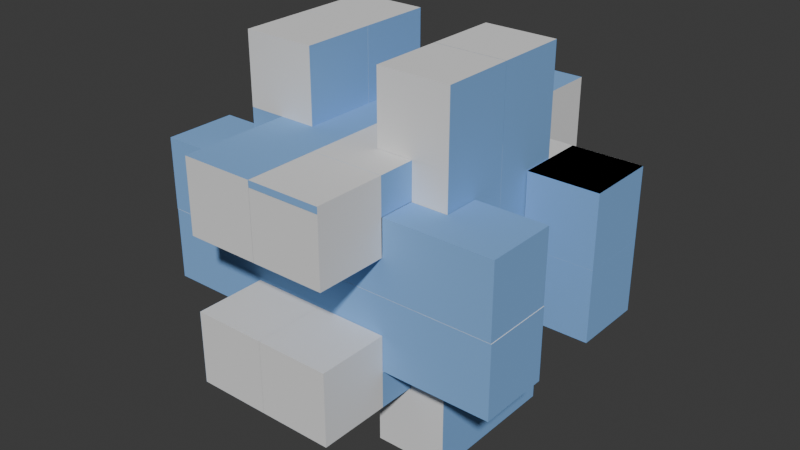 # Source: luban-12-piece-final.blend  (saved by Blender 4.2.67; exported with 4.5.12 LTS)
import bpy
from mathutils import Matrix  # noqa: F401  (used for matrix-valued properties, if any)

bpy.ops.wm.read_factory_settings(use_empty=True)
scene = bpy.context.scene
scene.name = 'Scene'

# ---- collections
col_collection = bpy.data.collections.new('Collection'); scene.collection.children.link(col_collection)
col_collisions = bpy.data.collections.new('collisions'); scene.collection.children.link(col_collisions)
col_link = bpy.data.collections.new('link'); scene.collection.children.link(col_link)
col_inertial = bpy.data.collections.new('inertial'); scene.collection.children.link(col_inertial)

# ---- materials (node trees are filled in below, after node groups)
mat_turnarrow = bpy.data.materials.new('turnarrow')
mat_turnarrow.alpha_threshold = 0.0
mat_turnarrow.diffuse_color = (0.2338, 0.4472, 0.8, 1.0)
mat_turnarrow.roughness = 0.5
mat_turnarrow.specular_intensity = 0.0
mat_phobos_inertial = bpy.data.materials.new('phobos_inertial')
mat_phobos_inertial.use_transparency_overlap = False
mat_phobos_inertial.show_transparent_back = False

# ---- material node trees
mat_phobos_inertial.use_nodes = True; mat_phobos_inertial.node_tree.nodes.clear()
_N = mat_phobos_inertial.node_tree.nodes; _L = mat_phobos_inertial.node_tree.links
n0 = _N.new('ShaderNodeOutputMaterial'); n0.name = 'Material Output'; n0.location = (300, 300)
n1 = _N.new('ShaderNodeEeveeSpecular'); n1.name = 'Specular BSDF'; n1.location = (0, 0)
n1.inputs[0].default_value = (1.0, 0.18, 0.0, 1.0)
n1.inputs[1].default_value = (1.0, 1.0, 1.0, 1.0)
_L.new(n1.outputs[0], n0.inputs[0])
n0.is_active_output = True

# ---- world
world_world = bpy.data.worlds.new('World'); scene.world = world_world
world_world.use_nodes = True; world_world.node_tree.nodes.clear()
_N = world_world.node_tree.nodes; _L = world_world.node_tree.links
n0 = _N.new('ShaderNodeOutputWorld'); n0.name = 'World Output'; n0.location = (300, 300)
n1 = _N.new('ShaderNodeBackground'); n1.name = 'Background'; n1.location = (10, 300)
n1.inputs[0].default_value = (0.05088, 0.05088, 0.05088, 1.0)
_L.new(n1.outputs[0], n0.inputs[0])
n0.is_active_output = True
world_world.color = (0.05088, 0.05088, 0.05088)
world_world.sun_shadow_jitter_overblur = 0.0

# ---- meshes
me_luban_lock_sliding = bpy.data.meshes.new('luban-lock-sliding')
me_luban_lock_sliding.from_pydata([(-7.5, -22.8, 9.138), (-7.5, -37.5, 9.138), (7.5, -22.8, 9.138), (7.5, -37.5, 9.138), (7.5, -22.8, 1.638), (7.5, -37.5, -5.862), (7.5, 22.8, 1.638), (7.5, 37.5, -5.862), (7.5, 22.8, 9.138), (7.5, 37.5, 9.138), (-7.5, 37.5, 9.138), (-7.5, 37.5, -5.862), (-7.5, 22.8, 9.138), (-7.5, 22.8, 1.638), (-7.5, -22.8, 1.638), (-7.5, -37.5, -5.862)], [], [(0, 1, 2), (2, 1, 3), (2, 3, 4), (4, 3, 5), (4, 5, 6), (6, 5, 7), (6, 7, 8), (8, 7, 9), (10, 9, 11), (11, 9, 7), (12, 10, 13), (13, 10, 11), (13, 11, 14), (14, 11, 15), (14, 15, 0), (0, 15, 1), (3, 1, 5), (5, 1, 15), (8, 9, 12), (12, 9, 10), (15, 11, 5), (5, 11, 7), (4, 14, 2), (2, 14, 0), (13, 6, 12), (12, 6, 8), (13, 14, 6), (6, 14, 4)])
me_luban_lock_sliding.materials.append(mat_turnarrow)
me_luban_lock_sliding.update()
me_luban_lock_sliding_001 = bpy.data.meshes.new('luban-lock-sliding.001')
me_luban_lock_sliding_001.from_pydata([(-7.5, -22.8, 9.138), (7.5, -22.8, 9.138), (-7.5, -37.5, 9.138), (-7.5, -22.8, 1.638), (-7.5, -37.5, -5.862), (-7.5, 37.5, -5.862), (7.5, -37.5, -5.862), (7.5, -22.8, 1.638), (7.5, -37.5, 9.138), (7.5, 22.8, 1.638), (7.5, 37.5, -5.862), (7.5, 22.8, 9.138), (7.5, 37.5, 9.138), (-7.5, 37.5, 9.138), (-7.5, 22.8, 9.138), (-7.5, 22.8, 1.638)], [], [(1, 3, 0), (0, 2, 1), (0, 4, 2), (3, 4, 0), (3, 5, 4), (4, 5, 6), (6, 2, 4), (7, 6, 9), (7, 8, 6), (8, 2, 6), (9, 6, 10), (6, 5, 10), (9, 10, 11), (11, 10, 12), (5, 12, 10), (11, 12, 14), (14, 12, 13), (13, 12, 5), (15, 9, 14), (14, 13, 15), (14, 9, 11), (15, 13, 5), (15, 5, 3), (15, 3, 9), (9, 3, 7), (1, 8, 7), (1, 2, 8), (7, 3, 1)])
me_luban_lock_sliding_001.materials.append(mat_turnarrow)
me_luban_lock_sliding_001.update()
me_luban_lock_sliding_002 = bpy.data.meshes.new('luban-lock-sliding.002')
me_luban_lock_sliding_002.from_pydata([(-7.5, -22.8, 9.138), (7.5, -22.8, 9.138), (-7.5, -37.5, 9.138), (-7.5, -22.8, 1.638), (-7.5, -37.5, -5.862), (-7.5, 37.5, -5.862), (7.5, -37.5, -5.862), (7.5, -22.8, 1.638), (7.5, -37.5, 9.138), (7.5, 22.8, 1.638), (7.5, 37.5, -5.862), (7.5, 22.8, 9.138), (7.5, 37.5, 9.138), (-7.5, 37.5, 9.138), (-7.5, 22.8, 9.138), (-7.5, 22.8, 1.638)], [], [(1, 3, 0), (0, 2, 1), (0, 4, 2), (3, 4, 0), (3, 5, 4), (4, 5, 6), (6, 2, 4), (7, 6, 9), (7, 8, 6), (8, 2, 6), (9, 6, 10), (6, 5, 10), (9, 10, 11), (11, 10, 12), (5, 12, 10), (11, 12, 14), (14, 12, 13), (13, 12, 5), (15, 9, 14), (14, 13, 15), (14, 9, 11), (15, 13, 5), (15, 5, 3), (15, 3, 9), (9, 3, 7), (1, 8, 7), (1, 2, 8), (7, 3, 1)])
me_luban_lock_sliding_002.materials.append(mat_turnarrow)
me_luban_lock_sliding_002.update()
me_luban_lock_sliding_003 = bpy.data.meshes.new('luban-lock-sliding.003')
me_luban_lock_sliding_003.from_pydata([(-7.5, -22.8, 9.138), (7.5, -22.8, 9.138), (-7.5, -37.5, 9.138), (-7.5, -22.8, 1.638), (-7.5, -37.5, -5.862), (-7.5, 37.5, -5.862), (7.5, -37.5, -5.862), (7.5, -22.8, 1.638), (7.5, -37.5, 9.138), (7.5, 22.8, 1.638), (7.5, 37.5, -5.862), (7.5, 22.8, 9.138), (7.5, 37.5, 9.138), (-7.5, 37.5, 9.138), (-7.5, 22.8, 9.138), (-7.5, 22.8, 1.638)], [], [(1, 3, 0), (0, 2, 1), (0, 4, 2), (3, 4, 0), (3, 5, 4), (4, 5, 6), (6, 2, 4), (7, 6, 9), (7, 8, 6), (8, 2, 6), (9, 6, 10), (6, 5, 10), (9, 10, 11), (11, 10, 12), (5, 12, 10), (11, 12, 14), (14, 12, 13), (13, 12, 5), (15, 9, 14), (14, 13, 15), (14, 9, 11), (15, 13, 5), (15, 5, 3), (15, 3, 9), (9, 3, 7), (1, 8, 7), (1, 2, 8), (7, 3, 1)])
me_luban_lock_sliding_003.materials.append(mat_turnarrow)
me_luban_lock_sliding_003.update()
me_luban_lock_sliding_004 = bpy.data.meshes.new('luban-lock-sliding.004')
me_luban_lock_sliding_004.from_pydata([(-7.5, -22.8, 9.138), (7.5, -22.8, 9.138), (-7.5, -37.5, 9.138), (-7.5, -22.8, 1.638), (-7.5, -37.5, -5.862), (-7.5, 37.5, -5.862), (7.5, -37.5, -5.862), (7.5, -22.8, 1.638), (7.5, -37.5, 9.138), (7.5, 22.8, 1.638), (7.5, 37.5, -5.862), (7.5, 22.8, 9.138), (7.5, 37.5, 9.138), (-7.5, 37.5, 9.138), (-7.5, 22.8, 9.138), (-7.5, 22.8, 1.638)], [], [(1, 3, 0), (0, 2, 1), (0, 4, 2), (3, 4, 0), (3, 5, 4), (4, 5, 6), (6, 2, 4), (7, 6, 9), (7, 8, 6), (8, 2, 6), (9, 6, 10), (6, 5, 10), (9, 10, 11), (11, 10, 12), (5, 12, 10), (11, 12, 14), (14, 12, 13), (13, 12, 5), (15, 9, 14), (14, 13, 15), (14, 9, 11), (15, 13, 5), (15, 5, 3), (15, 3, 9), (9, 3, 7), (1, 8, 7), (1, 2, 8), (7, 3, 1)])
me_luban_lock_sliding_004.materials.append(mat_turnarrow)
me_luban_lock_sliding_004.update()
me_luban_lock_sliding_005 = bpy.data.meshes.new('luban-lock-sliding.005')
me_luban_lock_sliding_005.from_pydata([(-7.5, -22.8, 9.138), (7.5, -22.8, 9.138), (-7.5, -37.5, 9.138), (-7.5, -22.8, 1.638), (-7.5, -37.5, -5.862), (-7.5, 37.5, -5.862), (7.5, -37.5, -5.862), (7.5, -22.8, 1.638), (7.5, -37.5, 9.138), (7.5, 22.8, 1.638), (7.5, 37.5, -5.862), (7.5, 22.8, 9.138), (7.5, 37.5, 9.138), (-7.5, 37.5, 9.138), (-7.5, 22.8, 9.138), (-7.5, 22.8, 1.638)], [], [(1, 3, 0), (0, 2, 1), (0, 4, 2), (3, 4, 0), (3, 5, 4), (4, 5, 6), (6, 2, 4), (7, 6, 9), (7, 8, 6), (8, 2, 6), (9, 6, 10), (6, 5, 10), (9, 10, 11), (11, 10, 12), (5, 12, 10), (11, 12, 14), (14, 12, 13), (13, 12, 5), (15, 9, 14), (14, 13, 15), (14, 9, 11), (15, 13, 5), (15, 5, 3), (15, 3, 9), (9, 3, 7), (1, 8, 7), (1, 2, 8), (7, 3, 1)])
me_luban_lock_sliding_005.materials.append(mat_turnarrow)
me_luban_lock_sliding_005.update()
me_luban_lock_sliding_006 = bpy.data.meshes.new('luban-lock-sliding.006')
me_luban_lock_sliding_006.from_pydata([(-7.5, -22.8, 9.138), (7.5, -22.8, 9.138), (-7.5, -37.5, 9.138), (-7.5, -22.8, 1.638), (-7.5, -37.5, -5.862), (-7.5, 37.5, -5.862), (7.5, -37.5, -5.862), (7.5, -22.8, 1.638), (7.5, -37.5, 9.138), (7.5, 22.8, 1.638), (7.5, 37.5, -5.862), (7.5, 22.8, 9.138), (7.5, 37.5, 9.138), (-7.5, 37.5, 9.138), (-7.5, 22.8, 9.138), (-7.5, 22.8, 1.638)], [], [(1, 3, 0), (0, 2, 1), (0, 4, 2), (3, 4, 0), (3, 5, 4), (4, 5, 6), (6, 2, 4), (7, 6, 9), (7, 8, 6), (8, 2, 6), (9, 6, 10), (6, 5, 10), (9, 10, 11), (11, 10, 12), (5, 12, 10), (11, 12, 14), (14, 12, 13), (13, 12, 5), (15, 9, 14), (14, 13, 15), (14, 9, 11), (15, 13, 5), (15, 5, 3), (15, 3, 9), (9, 3, 7), (1, 8, 7), (1, 2, 8), (7, 3, 1)])
me_luban_lock_sliding_006.materials.append(mat_turnarrow)
me_luban_lock_sliding_006.update()
me_luban_lock_sliding_007 = bpy.data.meshes.new('luban-lock-sliding.007')
me_luban_lock_sliding_007.from_pydata([(-7.5, -22.8, 9.138), (7.5, -22.8, 9.138), (-7.5, -37.5, 9.138), (-7.5, -22.8, 1.638), (-7.5, -37.5, -5.862), (-7.5, 37.5, -5.862), (7.5, -37.5, -5.862), (7.5, -22.8, 1.638), (7.5, -37.5, 9.138), (7.5, 22.8, 1.638), (7.5, 37.5, -5.862), (7.5, 22.8, 9.138), (7.5, 37.5, 9.138), (-7.5, 37.5, 9.138), (-7.5, 22.8, 9.138), (-7.5, 22.8, 1.638)], [], [(1, 3, 0), (0, 2, 1), (0, 4, 2), (3, 4, 0), (3, 5, 4), (4, 5, 6), (6, 2, 4), (7, 6, 9), (7, 8, 6), (8, 2, 6), (9, 6, 10), (6, 5, 10), (9, 10, 11), (11, 10, 12), (5, 12, 10), (11, 12, 14), (14, 12, 13), (13, 12, 5), (15, 9, 14), (14, 13, 15), (14, 9, 11), (15, 13, 5), (15, 5, 3), (15, 3, 9), (9, 3, 7), (1, 8, 7), (1, 2, 8), (7, 3, 1)])
me_luban_lock_sliding_007.materials.append(mat_turnarrow)
me_luban_lock_sliding_007.update()
me_luban_lock_sliding_008 = bpy.data.meshes.new('luban-lock-sliding.008')
me_luban_lock_sliding_008.from_pydata([(-7.5, -22.8, 9.138), (7.5, -22.8, 9.138), (-7.5, -37.5, 9.138), (-7.5, -22.8, 1.638), (-7.5, -37.5, -5.862), (-7.5, 37.5, -5.862), (7.5, -37.5, -5.862), (7.5, -22.8, 1.638), (7.5, -37.5, 9.138), (7.5, 22.8, 1.638), (7.5, 37.5, -5.862), (7.5, 22.8, 9.138), (7.5, 37.5, 9.138), (-7.5, 37.5, 9.138), (-7.5, 22.8, 9.138), (-7.5, 22.8, 1.638)], [], [(1, 3, 0), (0, 2, 1), (0, 4, 2), (3, 4, 0), (3, 5, 4), (4, 5, 6), (6, 2, 4), (7, 6, 9), (7, 8, 6), (8, 2, 6), (9, 6, 10), (6, 5, 10), (9, 10, 11), (11, 10, 12), (5, 12, 10), (11, 12, 14), (14, 12, 13), (13, 12, 5), (15, 9, 14), (14, 13, 15), (14, 9, 11), (15, 13, 5), (15, 5, 3), (15, 3, 9), (9, 3, 7), (1, 8, 7), (1, 2, 8), (7, 3, 1)])
me_luban_lock_sliding_008.materials.append(mat_turnarrow)
me_luban_lock_sliding_008.update()
me_luban_lock_sliding_009 = bpy.data.meshes.new('luban-lock-sliding.009')
me_luban_lock_sliding_009.from_pydata([(-7.5, -22.8, 9.138), (7.5, -22.8, 9.138), (-7.5, -37.5, 9.138), (-7.5, -22.8, 1.638), (-7.5, -37.5, -5.862), (-7.5, 37.5, -5.862), (7.5, -37.5, -5.862), (7.5, -22.8, 1.638), (7.5, -37.5, 9.138), (7.5, 22.8, 1.638), (7.5, 37.5, -5.862), (7.5, 22.8, 9.138), (7.5, 37.5, 9.138), (-7.5, 37.5, 9.138), (-7.5, 22.8, 9.138), (-7.5, 22.8, 1.638)], [], [(1, 3, 0), (0, 2, 1), (0, 4, 2), (3, 4, 0), (3, 5, 4), (4, 5, 6), (6, 2, 4), (7, 6, 9), (7, 8, 6), (8, 2, 6), (9, 6, 10), (6, 5, 10), (9, 10, 11), (11, 10, 12), (5, 12, 10), (11, 12, 14), (14, 12, 13), (13, 12, 5), (15, 9, 14), (14, 13, 15), (14, 9, 11), (15, 13, 5), (15, 5, 3), (15, 3, 9), (9, 3, 7), (1, 8, 7), (1, 2, 8), (7, 3, 1)])
me_luban_lock_sliding_009.materials.append(mat_turnarrow)
me_luban_lock_sliding_009.update()
me_luban_lock_sliding_010 = bpy.data.meshes.new('luban-lock-sliding.010')
me_luban_lock_sliding_010.from_pydata([(-7.5, -22.8, 9.138), (7.5, -22.8, 9.138), (-7.5, -37.5, 9.138), (-7.5, -22.8, 1.638), (-7.5, -37.5, -5.862), (-7.5, 37.5, -5.862), (7.5, -37.5, -5.862), (7.5, -22.8, 1.638), (7.5, -37.5, 9.138), (7.5, 22.8, 1.638), (7.5, 37.5, -5.862), (7.5, 22.8, 9.138), (7.5, 37.5, 9.138), (-7.5, 37.5, 9.138), (-7.5, 22.8, 9.138), (-7.5, 22.8, 1.638)], [], [(1, 3, 0), (0, 2, 1), (0, 4, 2), (3, 4, 0), (3, 5, 4), (4, 5, 6), (6, 2, 4), (7, 6, 9), (7, 8, 6), (8, 2, 6), (9, 6, 10), (6, 5, 10), (9, 10, 11), (11, 10, 12), (5, 12, 10), (11, 12, 14), (14, 12, 13), (13, 12, 5), (15, 9, 14), (14, 13, 15), (14, 9, 11), (15, 13, 5), (15, 5, 3), (15, 3, 9), (9, 3, 7), (1, 8, 7), (1, 2, 8), (7, 3, 1)])
me_luban_lock_sliding_010.materials.append(mat_turnarrow)
me_luban_lock_sliding_010.update()
me_luban_lock_sliding_011 = bpy.data.meshes.new('luban-lock-sliding.011')
me_luban_lock_sliding_011.from_pydata([(-7.794, 22.2, 8.972), (-7.794, 22.2, 1.472), (-7.794, 36.9, 8.972), (7.206, 22.2, 8.972), (7.206, 36.9, 8.972), (7.206, 22.2, 1.472), (7.206, -23.4, 1.472), (7.206, -38.1, -6.028), (7.206, 36.9, -6.028), (-0.2944, -0.5967, 1.472), (-7.794, -0.5967, 1.472), (-7.794, 36.9, -6.028), (-7.794, -0.5967, -6.028), (-0.2944, -0.5967, -6.028), (-0.2944, -15.8, -6.028), (-7.794, -15.8, -6.028), (-0.2944, -15.8, 1.472), (-7.794, -15.8, 1.472), (-7.794, -23.4, 1.472), (-7.794, -38.1, -6.028), (-7.794, -23.4, 8.972), (7.206, -23.4, 8.972), (-7.794, -38.1, 8.972), (7.206, -38.1, 8.972)], [], [(1, 5, 0), (0, 2, 1), (0, 4, 2), (0, 5, 3), (3, 4, 0), (9, 6, 5), (6, 7, 5), (5, 7, 8), (5, 8, 3), (10, 5, 1), (9, 5, 10), (1, 11, 10), (10, 11, 12), (12, 13, 10), (10, 13, 9), (8, 13, 11), (13, 12, 11), (7, 13, 8), (7, 14, 13), (13, 14, 9), (14, 15, 16), (15, 14, 7), (9, 14, 16), (16, 15, 17), (17, 18, 16), (16, 18, 6), (16, 6, 9), (17, 15, 18), (18, 15, 19), (18, 19, 20), (21, 18, 20), (6, 18, 21), (20, 22, 21), (21, 22, 23), (21, 23, 6), (23, 22, 7), (6, 23, 7), (20, 19, 22), (7, 22, 19), (7, 19, 15), (1, 2, 11), (2, 4, 11), (11, 4, 8), (3, 8, 4)])
me_luban_lock_sliding_011.materials.append(mat_turnarrow)
me_luban_lock_sliding_011.update()
me_cube_002 = bpy.data.meshes.new('Cube.002')
me_cube_002.from_pydata([(-0.375, -0.375, -0.375), (-0.375, -0.375, 0.375), (-0.375, 0.375, -0.375), (-0.375, 0.375, 0.375), (0.375, -0.375, -0.375), (0.375, -0.375, 0.375), (0.375, 0.375, -0.375), (0.375, 0.375, 0.375)], [], [(0, 1, 3, 2), (2, 3, 7, 6), (6, 7, 5, 4), (4, 5, 1, 0), (2, 6, 4, 0), (7, 3, 1, 5)])
_uv = me_cube_002.uv_layers.new(name='UVMap')
_uv.uv.foreach_set('vector', [0.375, 0.0, 0.625, 0.0, 0.625, 0.25, 0.375, 0.25, 0.375, 0.25, 0.625, 0.25, 0.625, 0.5, 0.375, 0.5, 0.375, 0.5, 0.625, 0.5, 0.625, 0.75, 0.375, 0.75, 0.375, 0.75, 0.625, 0.75, 0.625, 1.0, 0.375, 1.0, 0.125, 0.5, 0.375, 0.5, 0.375, 0.75, 0.125, 0.75, 0.625, 0.5, 0.875, 0.5, 0.875, 0.75, 0.625, 0.75])
me_cube_002.update()
me_cube_005 = bpy.data.meshes.new('Cube.005')
me_cube_005.from_pydata([(-0.375, -0.375, -0.375), (-0.375, -0.375, 0.375), (-0.375, 0.375, -0.375), (-0.375, 0.375, 0.375), (0.375, -0.375, -0.375), (0.375, -0.375, 0.375), (0.375, 0.375, -0.375), (0.375, 0.375, 0.375)], [], [(0, 1, 3, 2), (2, 3, 7, 6), (6, 7, 5, 4), (4, 5, 1, 0), (2, 6, 4, 0), (7, 3, 1, 5)])
_uv = me_cube_005.uv_layers.new(name='UVMap')
_uv.uv.foreach_set('vector', [0.375, 0.0, 0.625, 0.0, 0.625, 0.25, 0.375, 0.25, 0.375, 0.25, 0.625, 0.25, 0.625, 0.5, 0.375, 0.5, 0.375, 0.5, 0.625, 0.5, 0.625, 0.75, 0.375, 0.75, 0.375, 0.75, 0.625, 0.75, 0.625, 1.0, 0.375, 1.0, 0.125, 0.5, 0.375, 0.5, 0.375, 0.75, 0.125, 0.75, 0.625, 0.5, 0.875, 0.5, 0.875, 0.75, 0.625, 0.75])
me_cube_005.update()
me_cube_008 = bpy.data.meshes.new('Cube.008')
me_cube_008.from_pydata([(-0.375, -0.375, -0.375), (-0.375, -0.375, 0.375), (-0.375, 0.375, -0.375), (-0.375, 0.375, 0.375), (0.375, -0.375, -0.375), (0.375, -0.375, 0.375), (0.375, 0.375, -0.375), (0.375, 0.375, 0.375)], [], [(0, 1, 3, 2), (2, 3, 7, 6), (6, 7, 5, 4), (4, 5, 1, 0), (2, 6, 4, 0), (7, 3, 1, 5)])
_uv = me_cube_008.uv_layers.new(name='UVMap')
_uv.uv.foreach_set('vector', [0.375, 0.0, 0.625, 0.0, 0.625, 0.25, 0.375, 0.25, 0.375, 0.25, 0.625, 0.25, 0.625, 0.5, 0.375, 0.5, 0.375, 0.5, 0.625, 0.5, 0.625, 0.75, 0.375, 0.75, 0.375, 0.75, 0.625, 0.75, 0.625, 1.0, 0.375, 1.0, 0.125, 0.5, 0.375, 0.5, 0.375, 0.75, 0.125, 0.75, 0.625, 0.5, 0.875, 0.5, 0.875, 0.75, 0.625, 0.75])
me_cube_008.update()
me_cube_011 = bpy.data.meshes.new('Cube.011')
me_cube_011.from_pydata([(-0.375, -0.375, -0.375), (-0.375, -0.375, 0.375), (-0.375, 0.375, -0.375), (-0.375, 0.375, 0.375), (0.375, -0.375, -0.375), (0.375, -0.375, 0.375), (0.375, 0.375, -0.375), (0.375, 0.375, 0.375)], [], [(0, 1, 3, 2), (2, 3, 7, 6), (6, 7, 5, 4), (4, 5, 1, 0), (2, 6, 4, 0), (7, 3, 1, 5)])
_uv = me_cube_011.uv_layers.new(name='UVMap')
_uv.uv.foreach_set('vector', [0.375, 0.0, 0.625, 0.0, 0.625, 0.25, 0.375, 0.25, 0.375, 0.25, 0.625, 0.25, 0.625, 0.5, 0.375, 0.5, 0.375, 0.5, 0.625, 0.5, 0.625, 0.75, 0.375, 0.75, 0.375, 0.75, 0.625, 0.75, 0.625, 1.0, 0.375, 1.0, 0.125, 0.5, 0.375, 0.5, 0.375, 0.75, 0.125, 0.75, 0.625, 0.5, 0.875, 0.5, 0.875, 0.75, 0.625, 0.75])
me_cube_011.update()
me_cube_014 = bpy.data.meshes.new('Cube.014')
me_cube_014.from_pydata([(-0.375, -0.375, -0.375), (-0.375, -0.375, 0.375), (-0.375, 0.375, -0.375), (-0.375, 0.375, 0.375), (0.375, -0.375, -0.375), (0.375, -0.375, 0.375), (0.375, 0.375, -0.375), (0.375, 0.375, 0.375)], [], [(0, 1, 3, 2), (2, 3, 7, 6), (6, 7, 5, 4), (4, 5, 1, 0), (2, 6, 4, 0), (7, 3, 1, 5)])
_uv = me_cube_014.uv_layers.new(name='UVMap')
_uv.uv.foreach_set('vector', [0.375, 0.0, 0.625, 0.0, 0.625, 0.25, 0.375, 0.25, 0.375, 0.25, 0.625, 0.25, 0.625, 0.5, 0.375, 0.5, 0.375, 0.5, 0.625, 0.5, 0.625, 0.75, 0.375, 0.75, 0.375, 0.75, 0.625, 0.75, 0.625, 1.0, 0.375, 1.0, 0.125, 0.5, 0.375, 0.5, 0.375, 0.75, 0.125, 0.75, 0.625, 0.5, 0.875, 0.5, 0.875, 0.75, 0.625, 0.75])
me_cube_014.update()
me_cube_017 = bpy.data.meshes.new('Cube.017')
me_cube_017.from_pydata([(-0.375, -0.375, -0.375), (-0.375, -0.375, 0.375), (-0.375, 0.375, -0.375), (-0.375, 0.375, 0.375), (0.375, -0.375, -0.375), (0.375, -0.375, 0.375), (0.375, 0.375, -0.375), (0.375, 0.375, 0.375)], [], [(0, 1, 3, 2), (2, 3, 7, 6), (6, 7, 5, 4), (4, 5, 1, 0), (2, 6, 4, 0), (7, 3, 1, 5)])
_uv = me_cube_017.uv_layers.new(name='UVMap')
_uv.uv.foreach_set('vector', [0.375, 0.0, 0.625, 0.0, 0.625, 0.25, 0.375, 0.25, 0.375, 0.25, 0.625, 0.25, 0.625, 0.5, 0.375, 0.5, 0.375, 0.5, 0.625, 0.5, 0.625, 0.75, 0.375, 0.75, 0.375, 0.75, 0.625, 0.75, 0.625, 1.0, 0.375, 1.0, 0.125, 0.5, 0.375, 0.5, 0.375, 0.75, 0.125, 0.75, 0.625, 0.5, 0.875, 0.5, 0.875, 0.75, 0.625, 0.75])
me_cube_017.update()
me_cube_020 = bpy.data.meshes.new('Cube.020')
me_cube_020.from_pydata([(-0.375, -0.375, -0.375), (-0.375, -0.375, 0.375), (-0.375, 0.375, -0.375), (-0.375, 0.375, 0.375), (0.375, -0.375, -0.375), (0.375, -0.375, 0.375), (0.375, 0.375, -0.375), (0.375, 0.375, 0.375)], [], [(0, 1, 3, 2), (2, 3, 7, 6), (6, 7, 5, 4), (4, 5, 1, 0), (2, 6, 4, 0), (7, 3, 1, 5)])
_uv = me_cube_020.uv_layers.new(name='UVMap')
_uv.uv.foreach_set('vector', [0.375, 0.0, 0.625, 0.0, 0.625, 0.25, 0.375, 0.25, 0.375, 0.25, 0.625, 0.25, 0.625, 0.5, 0.375, 0.5, 0.375, 0.5, 0.625, 0.5, 0.625, 0.75, 0.375, 0.75, 0.375, 0.75, 0.625, 0.75, 0.625, 1.0, 0.375, 1.0, 0.125, 0.5, 0.375, 0.5, 0.375, 0.75, 0.125, 0.75, 0.625, 0.5, 0.875, 0.5, 0.875, 0.75, 0.625, 0.75])
me_cube_020.update()
me_cube_023 = bpy.data.meshes.new('Cube.023')
me_cube_023.from_pydata([(-0.375, -0.375, -0.375), (-0.375, -0.375, 0.375), (-0.375, 0.375, -0.375), (-0.375, 0.375, 0.375), (0.375, -0.375, -0.375), (0.375, -0.375, 0.375), (0.375, 0.375, -0.375), (0.375, 0.375, 0.375)], [], [(0, 1, 3, 2), (2, 3, 7, 6), (6, 7, 5, 4), (4, 5, 1, 0), (2, 6, 4, 0), (7, 3, 1, 5)])
_uv = me_cube_023.uv_layers.new(name='UVMap')
_uv.uv.foreach_set('vector', [0.375, 0.0, 0.625, 0.0, 0.625, 0.25, 0.375, 0.25, 0.375, 0.25, 0.625, 0.25, 0.625, 0.5, 0.375, 0.5, 0.375, 0.5, 0.625, 0.5, 0.625, 0.75, 0.375, 0.75, 0.375, 0.75, 0.625, 0.75, 0.625, 1.0, 0.375, 1.0, 0.125, 0.5, 0.375, 0.5, 0.375, 0.75, 0.125, 0.75, 0.625, 0.5, 0.875, 0.5, 0.875, 0.75, 0.625, 0.75])
me_cube_023.update()
me_cube_026 = bpy.data.meshes.new('Cube.026')
me_cube_026.from_pydata([(-0.375, -0.375, -0.375), (-0.375, -0.375, 0.375), (-0.375, 0.375, -0.375), (-0.375, 0.375, 0.375), (0.375, -0.375, -0.375), (0.375, -0.375, 0.375), (0.375, 0.375, -0.375), (0.375, 0.375, 0.375)], [], [(0, 1, 3, 2), (2, 3, 7, 6), (6, 7, 5, 4), (4, 5, 1, 0), (2, 6, 4, 0), (7, 3, 1, 5)])
_uv = me_cube_026.uv_layers.new(name='UVMap')
_uv.uv.foreach_set('vector', [0.375, 0.0, 0.625, 0.0, 0.625, 0.25, 0.375, 0.25, 0.375, 0.25, 0.625, 0.25, 0.625, 0.5, 0.375, 0.5, 0.375, 0.5, 0.625, 0.5, 0.625, 0.75, 0.375, 0.75, 0.375, 0.75, 0.625, 0.75, 0.625, 1.0, 0.375, 1.0, 0.125, 0.5, 0.375, 0.5, 0.375, 0.75, 0.125, 0.75, 0.625, 0.5, 0.875, 0.5, 0.875, 0.75, 0.625, 0.75])
me_cube_026.update()
me_cube_029 = bpy.data.meshes.new('Cube.029')
me_cube_029.from_pydata([(-0.375, -0.375, -0.375), (-0.375, -0.375, 0.375), (-0.375, 0.375, -0.375), (-0.375, 0.375, 0.375), (0.375, -0.375, -0.375), (0.375, -0.375, 0.375), (0.375, 0.375, -0.375), (0.375, 0.375, 0.375)], [], [(0, 1, 3, 2), (2, 3, 7, 6), (6, 7, 5, 4), (4, 5, 1, 0), (2, 6, 4, 0), (7, 3, 1, 5)])
_uv = me_cube_029.uv_layers.new(name='UVMap')
_uv.uv.foreach_set('vector', [0.375, 0.0, 0.625, 0.0, 0.625, 0.25, 0.375, 0.25, 0.375, 0.25, 0.625, 0.25, 0.625, 0.5, 0.375, 0.5, 0.375, 0.5, 0.625, 0.5, 0.625, 0.75, 0.375, 0.75, 0.375, 0.75, 0.625, 0.75, 0.625, 1.0, 0.375, 1.0, 0.125, 0.5, 0.375, 0.5, 0.375, 0.75, 0.125, 0.75, 0.625, 0.5, 0.875, 0.5, 0.875, 0.75, 0.625, 0.75])
me_cube_029.update()
me_cube_032 = bpy.data.meshes.new('Cube.032')
me_cube_032.from_pydata([(-0.375, -0.375, -0.375), (-0.375, -0.375, 0.375), (-0.375, 0.375, -0.375), (-0.375, 0.375, 0.375), (0.375, -0.375, -0.375), (0.375, -0.375, 0.375), (0.375, 0.375, -0.375), (0.375, 0.375, 0.375)], [], [(0, 1, 3, 2), (2, 3, 7, 6), (6, 7, 5, 4), (4, 5, 1, 0), (2, 6, 4, 0), (7, 3, 1, 5)])
_uv = me_cube_032.uv_layers.new(name='UVMap')
_uv.uv.foreach_set('vector', [0.375, 0.0, 0.625, 0.0, 0.625, 0.25, 0.375, 0.25, 0.375, 0.25, 0.625, 0.25, 0.625, 0.5, 0.375, 0.5, 0.375, 0.5, 0.625, 0.5, 0.625, 0.75, 0.375, 0.75, 0.375, 0.75, 0.625, 0.75, 0.625, 1.0, 0.375, 1.0, 0.125, 0.5, 0.375, 0.5, 0.375, 0.75, 0.125, 0.75, 0.625, 0.5, 0.875, 0.5, 0.875, 0.75, 0.625, 0.75])
me_cube_032.update()
me_cube_035 = bpy.data.meshes.new('Cube.035')
me_cube_035.from_pydata([(-0.375, -0.375, -0.375), (-0.375, -0.375, 0.375), (-0.375, 0.375, -0.375), (-0.375, 0.375, 0.375), (0.375, -0.375, -0.375), (0.375, -0.375, 0.375), (0.375, 0.375, -0.375), (0.375, 0.375, 0.375)], [], [(0, 1, 3, 2), (2, 3, 7, 6), (6, 7, 5, 4), (4, 5, 1, 0), (2, 6, 4, 0), (7, 3, 1, 5)])
_uv = me_cube_035.uv_layers.new(name='UVMap')
_uv.uv.foreach_set('vector', [0.375, 0.0, 0.625, 0.0, 0.625, 0.25, 0.375, 0.25, 0.375, 0.25, 0.625, 0.25, 0.625, 0.5, 0.375, 0.5, 0.375, 0.5, 0.625, 0.5, 0.625, 0.75, 0.375, 0.75, 0.375, 0.75, 0.625, 0.75, 0.625, 1.0, 0.375, 1.0, 0.125, 0.5, 0.375, 0.5, 0.375, 0.75, 0.125, 0.75, 0.625, 0.5, 0.875, 0.5, 0.875, 0.75, 0.625, 0.75])
me_cube_035.update()
me_cube_003 = bpy.data.meshes.new('Cube.003')
me_cube_003.from_pydata([(-0.375, -0.375, -0.375), (-0.375, -0.375, 0.375), (-0.375, 0.375, -0.375), (-0.375, 0.375, 0.375), (0.375, -0.375, -0.375), (0.375, -0.375, 0.375), (0.375, 0.375, -0.375), (0.375, 0.375, 0.375)], [], [(0, 1, 3, 2), (2, 3, 7, 6), (6, 7, 5, 4), (4, 5, 1, 0), (2, 6, 4, 0), (7, 3, 1, 5)])
_uv = me_cube_003.uv_layers.new(name='UVMap')
_uv.uv.foreach_set('vector', [0.375, 0.0, 0.625, 0.0, 0.625, 0.25, 0.375, 0.25, 0.375, 0.25, 0.625, 0.25, 0.625, 0.5, 0.375, 0.5, 0.375, 0.5, 0.625, 0.5, 0.625, 0.75, 0.375, 0.75, 0.375, 0.75, 0.625, 0.75, 0.625, 1.0, 0.375, 1.0, 0.125, 0.5, 0.375, 0.5, 0.375, 0.75, 0.125, 0.75, 0.625, 0.5, 0.875, 0.5, 0.875, 0.75, 0.625, 0.75])
me_cube_003.update()
me_cube_006 = bpy.data.meshes.new('Cube.006')
me_cube_006.from_pydata([(-0.375, -0.375, -0.375), (-0.375, -0.375, 0.375), (-0.375, 0.375, -0.375), (-0.375, 0.375, 0.375), (0.375, -0.375, -0.375), (0.375, -0.375, 0.375), (0.375, 0.375, -0.375), (0.375, 0.375, 0.375)], [], [(0, 1, 3, 2), (2, 3, 7, 6), (6, 7, 5, 4), (4, 5, 1, 0), (2, 6, 4, 0), (7, 3, 1, 5)])
_uv = me_cube_006.uv_layers.new(name='UVMap')
_uv.uv.foreach_set('vector', [0.375, 0.0, 0.625, 0.0, 0.625, 0.25, 0.375, 0.25, 0.375, 0.25, 0.625, 0.25, 0.625, 0.5, 0.375, 0.5, 0.375, 0.5, 0.625, 0.5, 0.625, 0.75, 0.375, 0.75, 0.375, 0.75, 0.625, 0.75, 0.625, 1.0, 0.375, 1.0, 0.125, 0.5, 0.375, 0.5, 0.375, 0.75, 0.125, 0.75, 0.625, 0.5, 0.875, 0.5, 0.875, 0.75, 0.625, 0.75])
me_cube_006.update()
me_cube_009 = bpy.data.meshes.new('Cube.009')
me_cube_009.from_pydata([(-0.375, -0.375, -0.375), (-0.375, -0.375, 0.375), (-0.375, 0.375, -0.375), (-0.375, 0.375, 0.375), (0.375, -0.375, -0.375), (0.375, -0.375, 0.375), (0.375, 0.375, -0.375), (0.375, 0.375, 0.375)], [], [(0, 1, 3, 2), (2, 3, 7, 6), (6, 7, 5, 4), (4, 5, 1, 0), (2, 6, 4, 0), (7, 3, 1, 5)])
_uv = me_cube_009.uv_layers.new(name='UVMap')
_uv.uv.foreach_set('vector', [0.375, 0.0, 0.625, 0.0, 0.625, 0.25, 0.375, 0.25, 0.375, 0.25, 0.625, 0.25, 0.625, 0.5, 0.375, 0.5, 0.375, 0.5, 0.625, 0.5, 0.625, 0.75, 0.375, 0.75, 0.375, 0.75, 0.625, 0.75, 0.625, 1.0, 0.375, 1.0, 0.125, 0.5, 0.375, 0.5, 0.375, 0.75, 0.125, 0.75, 0.625, 0.5, 0.875, 0.5, 0.875, 0.75, 0.625, 0.75])
me_cube_009.update()
me_cube_012 = bpy.data.meshes.new('Cube.012')
me_cube_012.from_pydata([(-0.375, -0.375, -0.375), (-0.375, -0.375, 0.375), (-0.375, 0.375, -0.375), (-0.375, 0.375, 0.375), (0.375, -0.375, -0.375), (0.375, -0.375, 0.375), (0.375, 0.375, -0.375), (0.375, 0.375, 0.375)], [], [(0, 1, 3, 2), (2, 3, 7, 6), (6, 7, 5, 4), (4, 5, 1, 0), (2, 6, 4, 0), (7, 3, 1, 5)])
_uv = me_cube_012.uv_layers.new(name='UVMap')
_uv.uv.foreach_set('vector', [0.375, 0.0, 0.625, 0.0, 0.625, 0.25, 0.375, 0.25, 0.375, 0.25, 0.625, 0.25, 0.625, 0.5, 0.375, 0.5, 0.375, 0.5, 0.625, 0.5, 0.625, 0.75, 0.375, 0.75, 0.375, 0.75, 0.625, 0.75, 0.625, 1.0, 0.375, 1.0, 0.125, 0.5, 0.375, 0.5, 0.375, 0.75, 0.125, 0.75, 0.625, 0.5, 0.875, 0.5, 0.875, 0.75, 0.625, 0.75])
me_cube_012.update()
me_cube_015 = bpy.data.meshes.new('Cube.015')
me_cube_015.from_pydata([(-0.375, -0.375, -0.375), (-0.375, -0.375, 0.375), (-0.375, 0.375, -0.375), (-0.375, 0.375, 0.375), (0.375, -0.375, -0.375), (0.375, -0.375, 0.375), (0.375, 0.375, -0.375), (0.375, 0.375, 0.375)], [], [(0, 1, 3, 2), (2, 3, 7, 6), (6, 7, 5, 4), (4, 5, 1, 0), (2, 6, 4, 0), (7, 3, 1, 5)])
_uv = me_cube_015.uv_layers.new(name='UVMap')
_uv.uv.foreach_set('vector', [0.375, 0.0, 0.625, 0.0, 0.625, 0.25, 0.375, 0.25, 0.375, 0.25, 0.625, 0.25, 0.625, 0.5, 0.375, 0.5, 0.375, 0.5, 0.625, 0.5, 0.625, 0.75, 0.375, 0.75, 0.375, 0.75, 0.625, 0.75, 0.625, 1.0, 0.375, 1.0, 0.125, 0.5, 0.375, 0.5, 0.375, 0.75, 0.125, 0.75, 0.625, 0.5, 0.875, 0.5, 0.875, 0.75, 0.625, 0.75])
me_cube_015.update()
me_cube_018 = bpy.data.meshes.new('Cube.018')
me_cube_018.from_pydata([(-0.375, -0.375, -0.375), (-0.375, -0.375, 0.375), (-0.375, 0.375, -0.375), (-0.375, 0.375, 0.375), (0.375, -0.375, -0.375), (0.375, -0.375, 0.375), (0.375, 0.375, -0.375), (0.375, 0.375, 0.375)], [], [(0, 1, 3, 2), (2, 3, 7, 6), (6, 7, 5, 4), (4, 5, 1, 0), (2, 6, 4, 0), (7, 3, 1, 5)])
_uv = me_cube_018.uv_layers.new(name='UVMap')
_uv.uv.foreach_set('vector', [0.375, 0.0, 0.625, 0.0, 0.625, 0.25, 0.375, 0.25, 0.375, 0.25, 0.625, 0.25, 0.625, 0.5, 0.375, 0.5, 0.375, 0.5, 0.625, 0.5, 0.625, 0.75, 0.375, 0.75, 0.375, 0.75, 0.625, 0.75, 0.625, 1.0, 0.375, 1.0, 0.125, 0.5, 0.375, 0.5, 0.375, 0.75, 0.125, 0.75, 0.625, 0.5, 0.875, 0.5, 0.875, 0.75, 0.625, 0.75])
me_cube_018.update()
me_cube_021 = bpy.data.meshes.new('Cube.021')
me_cube_021.from_pydata([(-0.375, -0.375, -0.375), (-0.375, -0.375, 0.375), (-0.375, 0.375, -0.375), (-0.375, 0.375, 0.375), (0.375, -0.375, -0.375), (0.375, -0.375, 0.375), (0.375, 0.375, -0.375), (0.375, 0.375, 0.375)], [], [(0, 1, 3, 2), (2, 3, 7, 6), (6, 7, 5, 4), (4, 5, 1, 0), (2, 6, 4, 0), (7, 3, 1, 5)])
_uv = me_cube_021.uv_layers.new(name='UVMap')
_uv.uv.foreach_set('vector', [0.375, 0.0, 0.625, 0.0, 0.625, 0.25, 0.375, 0.25, 0.375, 0.25, 0.625, 0.25, 0.625, 0.5, 0.375, 0.5, 0.375, 0.5, 0.625, 0.5, 0.625, 0.75, 0.375, 0.75, 0.375, 0.75, 0.625, 0.75, 0.625, 1.0, 0.375, 1.0, 0.125, 0.5, 0.375, 0.5, 0.375, 0.75, 0.125, 0.75, 0.625, 0.5, 0.875, 0.5, 0.875, 0.75, 0.625, 0.75])
me_cube_021.update()
me_cube_024 = bpy.data.meshes.new('Cube.024')
me_cube_024.from_pydata([(-0.375, -0.375, -0.375), (-0.375, -0.375, 0.375), (-0.375, 0.375, -0.375), (-0.375, 0.375, 0.375), (0.375, -0.375, -0.375), (0.375, -0.375, 0.375), (0.375, 0.375, -0.375), (0.375, 0.375, 0.375)], [], [(0, 1, 3, 2), (2, 3, 7, 6), (6, 7, 5, 4), (4, 5, 1, 0), (2, 6, 4, 0), (7, 3, 1, 5)])
_uv = me_cube_024.uv_layers.new(name='UVMap')
_uv.uv.foreach_set('vector', [0.375, 0.0, 0.625, 0.0, 0.625, 0.25, 0.375, 0.25, 0.375, 0.25, 0.625, 0.25, 0.625, 0.5, 0.375, 0.5, 0.375, 0.5, 0.625, 0.5, 0.625, 0.75, 0.375, 0.75, 0.375, 0.75, 0.625, 0.75, 0.625, 1.0, 0.375, 1.0, 0.125, 0.5, 0.375, 0.5, 0.375, 0.75, 0.125, 0.75, 0.625, 0.5, 0.875, 0.5, 0.875, 0.75, 0.625, 0.75])
me_cube_024.update()
me_cube_027 = bpy.data.meshes.new('Cube.027')
me_cube_027.from_pydata([(-0.375, -0.375, -0.375), (-0.375, -0.375, 0.375), (-0.375, 0.375, -0.375), (-0.375, 0.375, 0.375), (0.375, -0.375, -0.375), (0.375, -0.375, 0.375), (0.375, 0.375, -0.375), (0.375, 0.375, 0.375)], [], [(0, 1, 3, 2), (2, 3, 7, 6), (6, 7, 5, 4), (4, 5, 1, 0), (2, 6, 4, 0), (7, 3, 1, 5)])
_uv = me_cube_027.uv_layers.new(name='UVMap')
_uv.uv.foreach_set('vector', [0.375, 0.0, 0.625, 0.0, 0.625, 0.25, 0.375, 0.25, 0.375, 0.25, 0.625, 0.25, 0.625, 0.5, 0.375, 0.5, 0.375, 0.5, 0.625, 0.5, 0.625, 0.75, 0.375, 0.75, 0.375, 0.75, 0.625, 0.75, 0.625, 1.0, 0.375, 1.0, 0.125, 0.5, 0.375, 0.5, 0.375, 0.75, 0.125, 0.75, 0.625, 0.5, 0.875, 0.5, 0.875, 0.75, 0.625, 0.75])
me_cube_027.update()
me_cube_030 = bpy.data.meshes.new('Cube.030')
me_cube_030.from_pydata([(-0.375, -0.375, -0.375), (-0.375, -0.375, 0.375), (-0.375, 0.375, -0.375), (-0.375, 0.375, 0.375), (0.375, -0.375, -0.375), (0.375, -0.375, 0.375), (0.375, 0.375, -0.375), (0.375, 0.375, 0.375)], [], [(0, 1, 3, 2), (2, 3, 7, 6), (6, 7, 5, 4), (4, 5, 1, 0), (2, 6, 4, 0), (7, 3, 1, 5)])
_uv = me_cube_030.uv_layers.new(name='UVMap')
_uv.uv.foreach_set('vector', [0.375, 0.0, 0.625, 0.0, 0.625, 0.25, 0.375, 0.25, 0.375, 0.25, 0.625, 0.25, 0.625, 0.5, 0.375, 0.5, 0.375, 0.5, 0.625, 0.5, 0.625, 0.75, 0.375, 0.75, 0.375, 0.75, 0.625, 0.75, 0.625, 1.0, 0.375, 1.0, 0.125, 0.5, 0.375, 0.5, 0.375, 0.75, 0.125, 0.75, 0.625, 0.5, 0.875, 0.5, 0.875, 0.75, 0.625, 0.75])
me_cube_030.update()
me_cube_033 = bpy.data.meshes.new('Cube.033')
me_cube_033.from_pydata([(-0.375, -0.375, -0.375), (-0.375, -0.375, 0.375), (-0.375, 0.375, -0.375), (-0.375, 0.375, 0.375), (0.375, -0.375, -0.375), (0.375, -0.375, 0.375), (0.375, 0.375, -0.375), (0.375, 0.375, 0.375)], [], [(0, 1, 3, 2), (2, 3, 7, 6), (6, 7, 5, 4), (4, 5, 1, 0), (2, 6, 4, 0), (7, 3, 1, 5)])
_uv = me_cube_033.uv_layers.new(name='UVMap')
_uv.uv.foreach_set('vector', [0.375, 0.0, 0.625, 0.0, 0.625, 0.25, 0.375, 0.25, 0.375, 0.25, 0.625, 0.25, 0.625, 0.5, 0.375, 0.5, 0.375, 0.5, 0.625, 0.5, 0.625, 0.75, 0.375, 0.75, 0.375, 0.75, 0.625, 0.75, 0.625, 1.0, 0.375, 1.0, 0.125, 0.5, 0.375, 0.5, 0.375, 0.75, 0.125, 0.75, 0.625, 0.5, 0.875, 0.5, 0.875, 0.75, 0.625, 0.75])
me_cube_033.update()
me_cube_036 = bpy.data.meshes.new('Cube.036')
me_cube_036.from_pydata([(-0.375, -0.375, -0.375), (-0.375, -0.375, 0.375), (-0.375, 0.375, -0.375), (-0.375, 0.375, 0.375), (0.375, -0.375, -0.375), (0.375, -0.375, 0.375), (0.375, 0.375, -0.375), (0.375, 0.375, 0.375)], [], [(0, 1, 3, 2), (2, 3, 7, 6), (6, 7, 5, 4), (4, 5, 1, 0), (2, 6, 4, 0), (7, 3, 1, 5)])
_uv = me_cube_036.uv_layers.new(name='UVMap')
_uv.uv.foreach_set('vector', [0.375, 0.0, 0.625, 0.0, 0.625, 0.25, 0.375, 0.25, 0.375, 0.25, 0.625, 0.25, 0.625, 0.5, 0.375, 0.5, 0.375, 0.5, 0.625, 0.5, 0.625, 0.75, 0.375, 0.75, 0.375, 0.75, 0.625, 0.75, 0.625, 1.0, 0.375, 1.0, 0.125, 0.5, 0.375, 0.5, 0.375, 0.75, 0.125, 0.75, 0.625, 0.5, 0.875, 0.5, 0.875, 0.75, 0.625, 0.75])
me_cube_036.update()
me_cube_004 = bpy.data.meshes.new('Cube.004')
me_cube_004.from_pydata([(-0.1875, -0.1875, -0.1875), (-0.1875, -0.1875, 0.1875), (-0.1875, 0.1875, -0.1875), (-0.1875, 0.1875, 0.1875), (0.1875, -0.1875, -0.1875), (0.1875, -0.1875, 0.1875), (0.1875, 0.1875, -0.1875), (0.1875, 0.1875, 0.1875)], [], [(0, 1, 3, 2), (2, 3, 7, 6), (6, 7, 5, 4), (4, 5, 1, 0), (2, 6, 4, 0), (7, 3, 1, 5)])
_uv = me_cube_004.uv_layers.new(name='UVMap')
_uv.uv.foreach_set('vector', [0.375, 0.0, 0.625, 0.0, 0.625, 0.25, 0.375, 0.25, 0.375, 0.25, 0.625, 0.25, 0.625, 0.5, 0.375, 0.5, 0.375, 0.5, 0.625, 0.5, 0.625, 0.75, 0.375, 0.75, 0.375, 0.75, 0.625, 0.75, 0.625, 1.0, 0.375, 1.0, 0.125, 0.5, 0.375, 0.5, 0.375, 0.75, 0.125, 0.75, 0.625, 0.5, 0.875, 0.5, 0.875, 0.75, 0.625, 0.75])
me_cube_004.update()
me_cube_007 = bpy.data.meshes.new('Cube.007')
me_cube_007.from_pydata([(-0.1875, -0.1875, -0.1875), (-0.1875, -0.1875, 0.1875), (-0.1875, 0.1875, -0.1875), (-0.1875, 0.1875, 0.1875), (0.1875, -0.1875, -0.1875), (0.1875, -0.1875, 0.1875), (0.1875, 0.1875, -0.1875), (0.1875, 0.1875, 0.1875)], [], [(0, 1, 3, 2), (2, 3, 7, 6), (6, 7, 5, 4), (4, 5, 1, 0), (2, 6, 4, 0), (7, 3, 1, 5)])
_uv = me_cube_007.uv_layers.new(name='UVMap')
_uv.uv.foreach_set('vector', [0.375, 0.0, 0.625, 0.0, 0.625, 0.25, 0.375, 0.25, 0.375, 0.25, 0.625, 0.25, 0.625, 0.5, 0.375, 0.5, 0.375, 0.5, 0.625, 0.5, 0.625, 0.75, 0.375, 0.75, 0.375, 0.75, 0.625, 0.75, 0.625, 1.0, 0.375, 1.0, 0.125, 0.5, 0.375, 0.5, 0.375, 0.75, 0.125, 0.75, 0.625, 0.5, 0.875, 0.5, 0.875, 0.75, 0.625, 0.75])
me_cube_007.update()
me_cube_010 = bpy.data.meshes.new('Cube.010')
me_cube_010.from_pydata([(-0.1875, -0.1875, -0.1875), (-0.1875, -0.1875, 0.1875), (-0.1875, 0.1875, -0.1875), (-0.1875, 0.1875, 0.1875), (0.1875, -0.1875, -0.1875), (0.1875, -0.1875, 0.1875), (0.1875, 0.1875, -0.1875), (0.1875, 0.1875, 0.1875)], [], [(0, 1, 3, 2), (2, 3, 7, 6), (6, 7, 5, 4), (4, 5, 1, 0), (2, 6, 4, 0), (7, 3, 1, 5)])
_uv = me_cube_010.uv_layers.new(name='UVMap')
_uv.uv.foreach_set('vector', [0.375, 0.0, 0.625, 0.0, 0.625, 0.25, 0.375, 0.25, 0.375, 0.25, 0.625, 0.25, 0.625, 0.5, 0.375, 0.5, 0.375, 0.5, 0.625, 0.5, 0.625, 0.75, 0.375, 0.75, 0.375, 0.75, 0.625, 0.75, 0.625, 1.0, 0.375, 1.0, 0.125, 0.5, 0.375, 0.5, 0.375, 0.75, 0.125, 0.75, 0.625, 0.5, 0.875, 0.5, 0.875, 0.75, 0.625, 0.75])
me_cube_010.update()
me_cube_013 = bpy.data.meshes.new('Cube.013')
me_cube_013.from_pydata([(-0.1875, -0.1875, -0.1875), (-0.1875, -0.1875, 0.1875), (-0.1875, 0.1875, -0.1875), (-0.1875, 0.1875, 0.1875), (0.1875, -0.1875, -0.1875), (0.1875, -0.1875, 0.1875), (0.1875, 0.1875, -0.1875), (0.1875, 0.1875, 0.1875)], [], [(0, 1, 3, 2), (2, 3, 7, 6), (6, 7, 5, 4), (4, 5, 1, 0), (2, 6, 4, 0), (7, 3, 1, 5)])
_uv = me_cube_013.uv_layers.new(name='UVMap')
_uv.uv.foreach_set('vector', [0.375, 0.0, 0.625, 0.0, 0.625, 0.25, 0.375, 0.25, 0.375, 0.25, 0.625, 0.25, 0.625, 0.5, 0.375, 0.5, 0.375, 0.5, 0.625, 0.5, 0.625, 0.75, 0.375, 0.75, 0.375, 0.75, 0.625, 0.75, 0.625, 1.0, 0.375, 1.0, 0.125, 0.5, 0.375, 0.5, 0.375, 0.75, 0.125, 0.75, 0.625, 0.5, 0.875, 0.5, 0.875, 0.75, 0.625, 0.75])
me_cube_013.update()
me_cube_016 = bpy.data.meshes.new('Cube.016')
me_cube_016.from_pydata([(-0.1875, -0.1875, -0.1875), (-0.1875, -0.1875, 0.1875), (-0.1875, 0.1875, -0.1875), (-0.1875, 0.1875, 0.1875), (0.1875, -0.1875, -0.1875), (0.1875, -0.1875, 0.1875), (0.1875, 0.1875, -0.1875), (0.1875, 0.1875, 0.1875)], [], [(0, 1, 3, 2), (2, 3, 7, 6), (6, 7, 5, 4), (4, 5, 1, 0), (2, 6, 4, 0), (7, 3, 1, 5)])
_uv = me_cube_016.uv_layers.new(name='UVMap')
_uv.uv.foreach_set('vector', [0.375, 0.0, 0.625, 0.0, 0.625, 0.25, 0.375, 0.25, 0.375, 0.25, 0.625, 0.25, 0.625, 0.5, 0.375, 0.5, 0.375, 0.5, 0.625, 0.5, 0.625, 0.75, 0.375, 0.75, 0.375, 0.75, 0.625, 0.75, 0.625, 1.0, 0.375, 1.0, 0.125, 0.5, 0.375, 0.5, 0.375, 0.75, 0.125, 0.75, 0.625, 0.5, 0.875, 0.5, 0.875, 0.75, 0.625, 0.75])
me_cube_016.update()
me_cube_019 = bpy.data.meshes.new('Cube.019')
me_cube_019.from_pydata([(-0.1875, -0.1875, -0.1875), (-0.1875, -0.1875, 0.1875), (-0.1875, 0.1875, -0.1875), (-0.1875, 0.1875, 0.1875), (0.1875, -0.1875, -0.1875), (0.1875, -0.1875, 0.1875), (0.1875, 0.1875, -0.1875), (0.1875, 0.1875, 0.1875)], [], [(0, 1, 3, 2), (2, 3, 7, 6), (6, 7, 5, 4), (4, 5, 1, 0), (2, 6, 4, 0), (7, 3, 1, 5)])
_uv = me_cube_019.uv_layers.new(name='UVMap')
_uv.uv.foreach_set('vector', [0.375, 0.0, 0.625, 0.0, 0.625, 0.25, 0.375, 0.25, 0.375, 0.25, 0.625, 0.25, 0.625, 0.5, 0.375, 0.5, 0.375, 0.5, 0.625, 0.5, 0.625, 0.75, 0.375, 0.75, 0.375, 0.75, 0.625, 0.75, 0.625, 1.0, 0.375, 1.0, 0.125, 0.5, 0.375, 0.5, 0.375, 0.75, 0.125, 0.75, 0.625, 0.5, 0.875, 0.5, 0.875, 0.75, 0.625, 0.75])
me_cube_019.update()
me_cube_022 = bpy.data.meshes.new('Cube.022')
me_cube_022.from_pydata([(-0.1875, -0.1875, -0.1875), (-0.1875, -0.1875, 0.1875), (-0.1875, 0.1875, -0.1875), (-0.1875, 0.1875, 0.1875), (0.1875, -0.1875, -0.1875), (0.1875, -0.1875, 0.1875), (0.1875, 0.1875, -0.1875), (0.1875, 0.1875, 0.1875)], [], [(0, 1, 3, 2), (2, 3, 7, 6), (6, 7, 5, 4), (4, 5, 1, 0), (2, 6, 4, 0), (7, 3, 1, 5)])
_uv = me_cube_022.uv_layers.new(name='UVMap')
_uv.uv.foreach_set('vector', [0.375, 0.0, 0.625, 0.0, 0.625, 0.25, 0.375, 0.25, 0.375, 0.25, 0.625, 0.25, 0.625, 0.5, 0.375, 0.5, 0.375, 0.5, 0.625, 0.5, 0.625, 0.75, 0.375, 0.75, 0.375, 0.75, 0.625, 0.75, 0.625, 1.0, 0.375, 1.0, 0.125, 0.5, 0.375, 0.5, 0.375, 0.75, 0.125, 0.75, 0.625, 0.5, 0.875, 0.5, 0.875, 0.75, 0.625, 0.75])
me_cube_022.update()
me_cube_025 = bpy.data.meshes.new('Cube.025')
me_cube_025.from_pydata([(-0.1875, -0.1875, -0.1875), (-0.1875, -0.1875, 0.1875), (-0.1875, 0.1875, -0.1875), (-0.1875, 0.1875, 0.1875), (0.1875, -0.1875, -0.1875), (0.1875, -0.1875, 0.1875), (0.1875, 0.1875, -0.1875), (0.1875, 0.1875, 0.1875)], [], [(0, 1, 3, 2), (2, 3, 7, 6), (6, 7, 5, 4), (4, 5, 1, 0), (2, 6, 4, 0), (7, 3, 1, 5)])
_uv = me_cube_025.uv_layers.new(name='UVMap')
_uv.uv.foreach_set('vector', [0.375, 0.0, 0.625, 0.0, 0.625, 0.25, 0.375, 0.25, 0.375, 0.25, 0.625, 0.25, 0.625, 0.5, 0.375, 0.5, 0.375, 0.5, 0.625, 0.5, 0.625, 0.75, 0.375, 0.75, 0.375, 0.75, 0.625, 0.75, 0.625, 1.0, 0.375, 1.0, 0.125, 0.5, 0.375, 0.5, 0.375, 0.75, 0.125, 0.75, 0.625, 0.5, 0.875, 0.5, 0.875, 0.75, 0.625, 0.75])
me_cube_025.update()
me_cube_028 = bpy.data.meshes.new('Cube.028')
me_cube_028.from_pydata([(-0.1875, -0.1875, -0.1875), (-0.1875, -0.1875, 0.1875), (-0.1875, 0.1875, -0.1875), (-0.1875, 0.1875, 0.1875), (0.1875, -0.1875, -0.1875), (0.1875, -0.1875, 0.1875), (0.1875, 0.1875, -0.1875), (0.1875, 0.1875, 0.1875)], [], [(0, 1, 3, 2), (2, 3, 7, 6), (6, 7, 5, 4), (4, 5, 1, 0), (2, 6, 4, 0), (7, 3, 1, 5)])
_uv = me_cube_028.uv_layers.new(name='UVMap')
_uv.uv.foreach_set('vector', [0.375, 0.0, 0.625, 0.0, 0.625, 0.25, 0.375, 0.25, 0.375, 0.25, 0.625, 0.25, 0.625, 0.5, 0.375, 0.5, 0.375, 0.5, 0.625, 0.5, 0.625, 0.75, 0.375, 0.75, 0.375, 0.75, 0.625, 0.75, 0.625, 1.0, 0.375, 1.0, 0.125, 0.5, 0.375, 0.5, 0.375, 0.75, 0.125, 0.75, 0.625, 0.5, 0.875, 0.5, 0.875, 0.75, 0.625, 0.75])
me_cube_028.update()
me_cube_031 = bpy.data.meshes.new('Cube.031')
me_cube_031.from_pydata([(-0.1875, -0.1875, -0.1875), (-0.1875, -0.1875, 0.1875), (-0.1875, 0.1875, -0.1875), (-0.1875, 0.1875, 0.1875), (0.1875, -0.1875, -0.1875), (0.1875, -0.1875, 0.1875), (0.1875, 0.1875, -0.1875), (0.1875, 0.1875, 0.1875)], [], [(0, 1, 3, 2), (2, 3, 7, 6), (6, 7, 5, 4), (4, 5, 1, 0), (2, 6, 4, 0), (7, 3, 1, 5)])
_uv = me_cube_031.uv_layers.new(name='UVMap')
_uv.uv.foreach_set('vector', [0.375, 0.0, 0.625, 0.0, 0.625, 0.25, 0.375, 0.25, 0.375, 0.25, 0.625, 0.25, 0.625, 0.5, 0.375, 0.5, 0.375, 0.5, 0.625, 0.5, 0.625, 0.75, 0.375, 0.75, 0.375, 0.75, 0.625, 0.75, 0.625, 1.0, 0.375, 1.0, 0.125, 0.5, 0.375, 0.5, 0.375, 0.75, 0.125, 0.75, 0.625, 0.5, 0.875, 0.5, 0.875, 0.75, 0.625, 0.75])
me_cube_031.update()
me_cube_034 = bpy.data.meshes.new('Cube.034')
me_cube_034.from_pydata([(-0.1875, -0.1875, -0.1875), (-0.1875, -0.1875, 0.1875), (-0.1875, 0.1875, -0.1875), (-0.1875, 0.1875, 0.1875), (0.1875, -0.1875, -0.1875), (0.1875, -0.1875, 0.1875), (0.1875, 0.1875, -0.1875), (0.1875, 0.1875, 0.1875)], [], [(0, 1, 3, 2), (2, 3, 7, 6), (6, 7, 5, 4), (4, 5, 1, 0), (2, 6, 4, 0), (7, 3, 1, 5)])
_uv = me_cube_034.uv_layers.new(name='UVMap')
_uv.uv.foreach_set('vector', [0.375, 0.0, 0.625, 0.0, 0.625, 0.25, 0.375, 0.25, 0.375, 0.25, 0.625, 0.25, 0.625, 0.5, 0.375, 0.5, 0.375, 0.5, 0.625, 0.5, 0.625, 0.75, 0.375, 0.75, 0.375, 0.75, 0.625, 0.75, 0.625, 1.0, 0.375, 1.0, 0.125, 0.5, 0.375, 0.5, 0.375, 0.75, 0.125, 0.75, 0.625, 0.5, 0.875, 0.5, 0.875, 0.75, 0.625, 0.75])
me_cube_034.update()
me_cube_037 = bpy.data.meshes.new('Cube.037')
me_cube_037.from_pydata([(-0.1875, -0.1875, -0.1875), (-0.1875, -0.1875, 0.1875), (-0.1875, 0.1875, -0.1875), (-0.1875, 0.1875, 0.1875), (0.1875, -0.1875, -0.1875), (0.1875, -0.1875, 0.1875), (0.1875, 0.1875, -0.1875), (0.1875, 0.1875, 0.1875)], [], [(0, 1, 3, 2), (2, 3, 7, 6), (6, 7, 5, 4), (4, 5, 1, 0), (2, 6, 4, 0), (7, 3, 1, 5)])
_uv = me_cube_037.uv_layers.new(name='UVMap')
_uv.uv.foreach_set('vector', [0.375, 0.0, 0.625, 0.0, 0.625, 0.25, 0.375, 0.25, 0.375, 0.25, 0.625, 0.25, 0.625, 0.5, 0.375, 0.5, 0.375, 0.5, 0.625, 0.5, 0.625, 0.75, 0.375, 0.75, 0.375, 0.75, 0.625, 0.75, 0.625, 1.0, 0.375, 1.0, 0.125, 0.5, 0.375, 0.5, 0.375, 0.75, 0.125, 0.75, 0.625, 0.5, 0.875, 0.5, 0.875, 0.75, 0.625, 0.75])
me_cube_037.update()
me_cube_038 = bpy.data.meshes.new('Cube.038')
me_cube_038.from_pydata([(-0.1875, -0.1875, -0.1875), (-0.1875, -0.1875, 0.1875), (-0.1875, 0.1875, -0.1875), (-0.1875, 0.1875, 0.1875), (0.1875, -0.1875, -0.1875), (0.1875, -0.1875, 0.1875), (0.1875, 0.1875, -0.1875), (0.1875, 0.1875, 0.1875)], [], [(0, 1, 3, 2), (2, 3, 7, 6), (6, 7, 5, 4), (4, 5, 1, 0), (2, 6, 4, 0), (7, 3, 1, 5)])
_uv = me_cube_038.uv_layers.new(name='UVMap')
_uv.uv.foreach_set('vector', [0.375, 0.0, 0.625, 0.0, 0.625, 0.25, 0.375, 0.25, 0.375, 0.25, 0.625, 0.25, 0.625, 0.5, 0.375, 0.5, 0.375, 0.5, 0.625, 0.5, 0.625, 0.75, 0.375, 0.75, 0.375, 0.75, 0.625, 0.75, 0.625, 1.0, 0.375, 1.0, 0.125, 0.5, 0.375, 0.5, 0.375, 0.75, 0.125, 0.75, 0.625, 0.5, 0.875, 0.5, 0.875, 0.75, 0.625, 0.75])
me_cube_038.update()
me_cube_039 = bpy.data.meshes.new('Cube.039')
me_cube_039.from_pydata([(-0.1875, -0.1875, -0.1875), (-0.1875, -0.1875, 0.1875), (-0.1875, 0.1875, -0.1875), (-0.1875, 0.1875, 0.1875), (0.1875, -0.1875, -0.1875), (0.1875, -0.1875, 0.1875), (0.1875, 0.1875, -0.1875), (0.1875, 0.1875, 0.1875)], [], [(0, 1, 3, 2), (2, 3, 7, 6), (6, 7, 5, 4), (4, 5, 1, 0), (2, 6, 4, 0), (7, 3, 1, 5)])
_uv = me_cube_039.uv_layers.new(name='UVMap')
_uv.uv.foreach_set('vector', [0.375, 0.0, 0.625, 0.0, 0.625, 0.25, 0.375, 0.25, 0.375, 0.25, 0.625, 0.25, 0.625, 0.5, 0.375, 0.5, 0.375, 0.5, 0.625, 0.5, 0.625, 0.75, 0.375, 0.75, 0.375, 0.75, 0.625, 0.75, 0.625, 1.0, 0.375, 1.0, 0.125, 0.5, 0.375, 0.5, 0.375, 0.75, 0.125, 0.75, 0.625, 0.5, 0.875, 0.5, 0.875, 0.75, 0.625, 0.75])
me_cube_039.update()
me_cube_174 = bpy.data.meshes.new('Cube.174')
me_cube_174.from_pydata([(-0.015, -0.015, -0.015), (-0.015, -0.015, 0.015), (-0.015, 0.015, -0.015), (-0.015, 0.015, 0.015), (0.015, -0.015, -0.015), (0.015, -0.015, 0.015), (0.015, 0.015, -0.015), (0.015, 0.015, 0.015)], [], [(0, 1, 3, 2), (2, 3, 7, 6), (6, 7, 5, 4), (4, 5, 1, 0), (2, 6, 4, 0), (7, 3, 1, 5)])
_uv = me_cube_174.uv_layers.new(name='UVMap')
_uv.uv.foreach_set('vector', [0.375, 0.0, 0.625, 0.0, 0.625, 0.25, 0.375, 0.25, 0.375, 0.25, 0.625, 0.25, 0.625, 0.5, 0.375, 0.5, 0.375, 0.5, 0.625, 0.5, 0.625, 0.75, 0.375, 0.75, 0.375, 0.75, 0.625, 0.75, 0.625, 1.0, 0.375, 1.0, 0.125, 0.5, 0.375, 0.5, 0.375, 0.75, 0.125, 0.75, 0.625, 0.5, 0.875, 0.5, 0.875, 0.75, 0.625, 0.75])
me_cube_174.materials.append(mat_phobos_inertial)
me_cube_174.update()
me_cube_175 = bpy.data.meshes.new('Cube.175')
me_cube_175.from_pydata([(-0.015, -0.015, -0.015), (-0.015, -0.015, 0.015), (-0.015, 0.015, -0.015), (-0.015, 0.015, 0.015), (0.015, -0.015, -0.015), (0.015, -0.015, 0.015), (0.015, 0.015, -0.015), (0.015, 0.015, 0.015)], [], [(0, 1, 3, 2), (2, 3, 7, 6), (6, 7, 5, 4), (4, 5, 1, 0), (2, 6, 4, 0), (7, 3, 1, 5)])
_uv = me_cube_175.uv_layers.new(name='UVMap')
_uv.uv.foreach_set('vector', [0.375, 0.0, 0.625, 0.0, 0.625, 0.25, 0.375, 0.25, 0.375, 0.25, 0.625, 0.25, 0.625, 0.5, 0.375, 0.5, 0.375, 0.5, 0.625, 0.5, 0.625, 0.75, 0.375, 0.75, 0.375, 0.75, 0.625, 0.75, 0.625, 1.0, 0.375, 1.0, 0.125, 0.5, 0.375, 0.5, 0.375, 0.75, 0.125, 0.75, 0.625, 0.5, 0.875, 0.5, 0.875, 0.75, 0.625, 0.75])
me_cube_175.materials.append(mat_phobos_inertial)
me_cube_175.update()
me_cube_176 = bpy.data.meshes.new('Cube.176')
me_cube_176.from_pydata([(-0.015, -0.015, -0.015), (-0.015, -0.015, 0.015), (-0.015, 0.015, -0.015), (-0.015, 0.015, 0.015), (0.015, -0.015, -0.015), (0.015, -0.015, 0.015), (0.015, 0.015, -0.015), (0.015, 0.015, 0.015)], [], [(0, 1, 3, 2), (2, 3, 7, 6), (6, 7, 5, 4), (4, 5, 1, 0), (2, 6, 4, 0), (7, 3, 1, 5)])
_uv = me_cube_176.uv_layers.new(name='UVMap')
_uv.uv.foreach_set('vector', [0.375, 0.0, 0.625, 0.0, 0.625, 0.25, 0.375, 0.25, 0.375, 0.25, 0.625, 0.25, 0.625, 0.5, 0.375, 0.5, 0.375, 0.5, 0.625, 0.5, 0.625, 0.75, 0.375, 0.75, 0.375, 0.75, 0.625, 0.75, 0.625, 1.0, 0.375, 1.0, 0.125, 0.5, 0.375, 0.5, 0.375, 0.75, 0.125, 0.75, 0.625, 0.5, 0.875, 0.5, 0.875, 0.75, 0.625, 0.75])
me_cube_176.materials.append(mat_phobos_inertial)
me_cube_176.update()
me_cube_177 = bpy.data.meshes.new('Cube.177')
me_cube_177.from_pydata([(-0.015, -0.015, -0.015), (-0.015, -0.015, 0.015), (-0.015, 0.015, -0.015), (-0.015, 0.015, 0.015), (0.015, -0.015, -0.015), (0.015, -0.015, 0.015), (0.015, 0.015, -0.015), (0.015, 0.015, 0.015)], [], [(0, 1, 3, 2), (2, 3, 7, 6), (6, 7, 5, 4), (4, 5, 1, 0), (2, 6, 4, 0), (7, 3, 1, 5)])
_uv = me_cube_177.uv_layers.new(name='UVMap')
_uv.uv.foreach_set('vector', [0.375, 0.0, 0.625, 0.0, 0.625, 0.25, 0.375, 0.25, 0.375, 0.25, 0.625, 0.25, 0.625, 0.5, 0.375, 0.5, 0.375, 0.5, 0.625, 0.5, 0.625, 0.75, 0.375, 0.75, 0.375, 0.75, 0.625, 0.75, 0.625, 1.0, 0.375, 1.0, 0.125, 0.5, 0.375, 0.5, 0.375, 0.75, 0.125, 0.75, 0.625, 0.5, 0.875, 0.5, 0.875, 0.75, 0.625, 0.75])
me_cube_177.materials.append(mat_phobos_inertial)
me_cube_177.update()
me_cube_178 = bpy.data.meshes.new('Cube.178')
me_cube_178.from_pydata([(-0.015, -0.015, -0.015), (-0.015, -0.015, 0.015), (-0.015, 0.015, -0.015), (-0.015, 0.015, 0.015), (0.015, -0.015, -0.015), (0.015, -0.015, 0.015), (0.015, 0.015, -0.015), (0.015, 0.015, 0.015)], [], [(0, 1, 3, 2), (2, 3, 7, 6), (6, 7, 5, 4), (4, 5, 1, 0), (2, 6, 4, 0), (7, 3, 1, 5)])
_uv = me_cube_178.uv_layers.new(name='UVMap')
_uv.uv.foreach_set('vector', [0.375, 0.0, 0.625, 0.0, 0.625, 0.25, 0.375, 0.25, 0.375, 0.25, 0.625, 0.25, 0.625, 0.5, 0.375, 0.5, 0.375, 0.5, 0.625, 0.5, 0.625, 0.75, 0.375, 0.75, 0.375, 0.75, 0.625, 0.75, 0.625, 1.0, 0.375, 1.0, 0.125, 0.5, 0.375, 0.5, 0.375, 0.75, 0.125, 0.75, 0.625, 0.5, 0.875, 0.5, 0.875, 0.75, 0.625, 0.75])
me_cube_178.materials.append(mat_phobos_inertial)
me_cube_178.update()
me_cube_179 = bpy.data.meshes.new('Cube.179')
me_cube_179.from_pydata([(-0.015, -0.015, -0.015), (-0.015, -0.015, 0.015), (-0.015, 0.015, -0.015), (-0.015, 0.015, 0.015), (0.015, -0.015, -0.015), (0.015, -0.015, 0.015), (0.015, 0.015, -0.015), (0.015, 0.015, 0.015)], [], [(0, 1, 3, 2), (2, 3, 7, 6), (6, 7, 5, 4), (4, 5, 1, 0), (2, 6, 4, 0), (7, 3, 1, 5)])
_uv = me_cube_179.uv_layers.new(name='UVMap')
_uv.uv.foreach_set('vector', [0.375, 0.0, 0.625, 0.0, 0.625, 0.25, 0.375, 0.25, 0.375, 0.25, 0.625, 0.25, 0.625, 0.5, 0.375, 0.5, 0.375, 0.5, 0.625, 0.5, 0.625, 0.75, 0.375, 0.75, 0.375, 0.75, 0.625, 0.75, 0.625, 1.0, 0.375, 1.0, 0.125, 0.5, 0.375, 0.5, 0.375, 0.75, 0.125, 0.75, 0.625, 0.5, 0.875, 0.5, 0.875, 0.75, 0.625, 0.75])
me_cube_179.materials.append(mat_phobos_inertial)
me_cube_179.update()
me_cube_180 = bpy.data.meshes.new('Cube.180')
me_cube_180.from_pydata([(-0.015, -0.015, -0.015), (-0.015, -0.015, 0.015), (-0.015, 0.015, -0.015), (-0.015, 0.015, 0.015), (0.015, -0.015, -0.015), (0.015, -0.015, 0.015), (0.015, 0.015, -0.015), (0.015, 0.015, 0.015)], [], [(0, 1, 3, 2), (2, 3, 7, 6), (6, 7, 5, 4), (4, 5, 1, 0), (2, 6, 4, 0), (7, 3, 1, 5)])
_uv = me_cube_180.uv_layers.new(name='UVMap')
_uv.uv.foreach_set('vector', [0.375, 0.0, 0.625, 0.0, 0.625, 0.25, 0.375, 0.25, 0.375, 0.25, 0.625, 0.25, 0.625, 0.5, 0.375, 0.5, 0.375, 0.5, 0.625, 0.5, 0.625, 0.75, 0.375, 0.75, 0.375, 0.75, 0.625, 0.75, 0.625, 1.0, 0.375, 1.0, 0.125, 0.5, 0.375, 0.5, 0.375, 0.75, 0.125, 0.75, 0.625, 0.5, 0.875, 0.5, 0.875, 0.75, 0.625, 0.75])
me_cube_180.materials.append(mat_phobos_inertial)
me_cube_180.update()
me_cube_181 = bpy.data.meshes.new('Cube.181')
me_cube_181.from_pydata([(-0.015, -0.015, -0.015), (-0.015, -0.015, 0.015), (-0.015, 0.015, -0.015), (-0.015, 0.015, 0.015), (0.015, -0.015, -0.015), (0.015, -0.015, 0.015), (0.015, 0.015, -0.015), (0.015, 0.015, 0.015)], [], [(0, 1, 3, 2), (2, 3, 7, 6), (6, 7, 5, 4), (4, 5, 1, 0), (2, 6, 4, 0), (7, 3, 1, 5)])
_uv = me_cube_181.uv_layers.new(name='UVMap')
_uv.uv.foreach_set('vector', [0.375, 0.0, 0.625, 0.0, 0.625, 0.25, 0.375, 0.25, 0.375, 0.25, 0.625, 0.25, 0.625, 0.5, 0.375, 0.5, 0.375, 0.5, 0.625, 0.5, 0.625, 0.75, 0.375, 0.75, 0.375, 0.75, 0.625, 0.75, 0.625, 1.0, 0.375, 1.0, 0.125, 0.5, 0.375, 0.5, 0.375, 0.75, 0.125, 0.75, 0.625, 0.5, 0.875, 0.5, 0.875, 0.75, 0.625, 0.75])
me_cube_181.materials.append(mat_phobos_inertial)
me_cube_181.update()
me_cube_182 = bpy.data.meshes.new('Cube.182')
me_cube_182.from_pydata([(-0.015, -0.015, -0.015), (-0.015, -0.015, 0.015), (-0.015, 0.015, -0.015), (-0.015, 0.015, 0.015), (0.015, -0.015, -0.015), (0.015, -0.015, 0.015), (0.015, 0.015, -0.015), (0.015, 0.015, 0.015)], [], [(0, 1, 3, 2), (2, 3, 7, 6), (6, 7, 5, 4), (4, 5, 1, 0), (2, 6, 4, 0), (7, 3, 1, 5)])
_uv = me_cube_182.uv_layers.new(name='UVMap')
_uv.uv.foreach_set('vector', [0.375, 0.0, 0.625, 0.0, 0.625, 0.25, 0.375, 0.25, 0.375, 0.25, 0.625, 0.25, 0.625, 0.5, 0.375, 0.5, 0.375, 0.5, 0.625, 0.5, 0.625, 0.75, 0.375, 0.75, 0.375, 0.75, 0.625, 0.75, 0.625, 1.0, 0.375, 1.0, 0.125, 0.5, 0.375, 0.5, 0.375, 0.75, 0.125, 0.75, 0.625, 0.5, 0.875, 0.5, 0.875, 0.75, 0.625, 0.75])
me_cube_182.materials.append(mat_phobos_inertial)
me_cube_182.update()
me_cube_183 = bpy.data.meshes.new('Cube.183')
me_cube_183.from_pydata([(-0.015, -0.015, -0.015), (-0.015, -0.015, 0.015), (-0.015, 0.015, -0.015), (-0.015, 0.015, 0.015), (0.015, -0.015, -0.015), (0.015, -0.015, 0.015), (0.015, 0.015, -0.015), (0.015, 0.015, 0.015)], [], [(0, 1, 3, 2), (2, 3, 7, 6), (6, 7, 5, 4), (4, 5, 1, 0), (2, 6, 4, 0), (7, 3, 1, 5)])
_uv = me_cube_183.uv_layers.new(name='UVMap')
_uv.uv.foreach_set('vector', [0.375, 0.0, 0.625, 0.0, 0.625, 0.25, 0.375, 0.25, 0.375, 0.25, 0.625, 0.25, 0.625, 0.5, 0.375, 0.5, 0.375, 0.5, 0.625, 0.5, 0.625, 0.75, 0.375, 0.75, 0.375, 0.75, 0.625, 0.75, 0.625, 1.0, 0.375, 1.0, 0.125, 0.5, 0.375, 0.5, 0.375, 0.75, 0.125, 0.75, 0.625, 0.5, 0.875, 0.5, 0.875, 0.75, 0.625, 0.75])
me_cube_183.materials.append(mat_phobos_inertial)
me_cube_183.update()
me_cube_184 = bpy.data.meshes.new('Cube.184')
me_cube_184.from_pydata([(-0.015, -0.015, -0.015), (-0.015, -0.015, 0.015), (-0.015, 0.015, -0.015), (-0.015, 0.015, 0.015), (0.015, -0.015, -0.015), (0.015, -0.015, 0.015), (0.015, 0.015, -0.015), (0.015, 0.015, 0.015)], [], [(0, 1, 3, 2), (2, 3, 7, 6), (6, 7, 5, 4), (4, 5, 1, 0), (2, 6, 4, 0), (7, 3, 1, 5)])
_uv = me_cube_184.uv_layers.new(name='UVMap')
_uv.uv.foreach_set('vector', [0.375, 0.0, 0.625, 0.0, 0.625, 0.25, 0.375, 0.25, 0.375, 0.25, 0.625, 0.25, 0.625, 0.5, 0.375, 0.5, 0.375, 0.5, 0.625, 0.5, 0.625, 0.75, 0.375, 0.75, 0.375, 0.75, 0.625, 0.75, 0.625, 1.0, 0.375, 1.0, 0.125, 0.5, 0.375, 0.5, 0.375, 0.75, 0.125, 0.75, 0.625, 0.5, 0.875, 0.5, 0.875, 0.75, 0.625, 0.75])
me_cube_184.materials.append(mat_phobos_inertial)
me_cube_184.update()
me_cube_185 = bpy.data.meshes.new('Cube.185')
me_cube_185.from_pydata([(-0.015, -0.015, -0.015), (-0.015, -0.015, 0.015), (-0.015, 0.015, -0.015), (-0.015, 0.015, 0.015), (0.015, -0.015, -0.015), (0.015, -0.015, 0.015), (0.015, 0.015, -0.015), (0.015, 0.015, 0.015)], [], [(0, 1, 3, 2), (2, 3, 7, 6), (6, 7, 5, 4), (4, 5, 1, 0), (2, 6, 4, 0), (7, 3, 1, 5)])
_uv = me_cube_185.uv_layers.new(name='UVMap')
_uv.uv.foreach_set('vector', [0.375, 0.0, 0.625, 0.0, 0.625, 0.25, 0.375, 0.25, 0.375, 0.25, 0.625, 0.25, 0.625, 0.5, 0.375, 0.5, 0.375, 0.5, 0.625, 0.5, 0.625, 0.75, 0.375, 0.75, 0.375, 0.75, 0.625, 0.75, 0.625, 1.0, 0.375, 1.0, 0.125, 0.5, 0.375, 0.5, 0.375, 0.75, 0.125, 0.75, 0.625, 0.5, 0.875, 0.5, 0.875, 0.75, 0.625, 0.75])
me_cube_185.materials.append(mat_phobos_inertial)
me_cube_185.update()
arm_armature_047 = bpy.data.armatures.new('Armature.047')  # bones are not reproduced
arm_armature_048 = bpy.data.armatures.new('Armature.048')  # bones are not reproduced
arm_armature_049 = bpy.data.armatures.new('Armature.049')  # bones are not reproduced
arm_armature_050 = bpy.data.armatures.new('Armature.050')  # bones are not reproduced
arm_armature_051 = bpy.data.armatures.new('Armature.051')  # bones are not reproduced
arm_armature_052 = bpy.data.armatures.new('Armature.052')  # bones are not reproduced
arm_armature_053 = bpy.data.armatures.new('Armature.053')  # bones are not reproduced
arm_armature_054 = bpy.data.armatures.new('Armature.054')  # bones are not reproduced
arm_armature_055 = bpy.data.armatures.new('Armature.055')  # bones are not reproduced
arm_armature_056 = bpy.data.armatures.new('Armature.056')  # bones are not reproduced
arm_armature_057 = bpy.data.armatures.new('Armature.057')  # bones are not reproduced
arm_armature_058 = bpy.data.armatures.new('Armature.058')  # bones are not reproduced

# ---- objects
ob_obj_1 = bpy.data.objects.new('obj_1', me_luban_lock_sliding)
ob_obj_2 = bpy.data.objects.new('obj_2', me_luban_lock_sliding_001)
ob_obj_3 = bpy.data.objects.new('obj_3', me_luban_lock_sliding_002)
ob_obj_4 = bpy.data.objects.new('obj_4', me_luban_lock_sliding_003)
ob_obj_5 = bpy.data.objects.new('obj_5', me_luban_lock_sliding_004)
ob_obj_6 = bpy.data.objects.new('obj_6', me_luban_lock_sliding_005)
ob_obj_7 = bpy.data.objects.new('obj_7', me_luban_lock_sliding_006)
ob_obj_8 = bpy.data.objects.new('obj_8', me_luban_lock_sliding_007)
ob_obj_9 = bpy.data.objects.new('obj_9', me_luban_lock_sliding_008)
ob_obj_10 = bpy.data.objects.new('obj_10', me_luban_lock_sliding_009)
ob_obj_11 = bpy.data.objects.new('obj_11', me_luban_lock_sliding_010)
ob_obj_12 = bpy.data.objects.new('obj_12', me_luban_lock_sliding_011)
ob_obj_1_collision_1 = bpy.data.objects.new('obj_1_collision_1', me_cube_002)
ob_obj_2_collision_1 = bpy.data.objects.new('obj_2_collision_1', me_cube_005)
ob_obj_3_collision_1 = bpy.data.objects.new('obj_3_collision_1', me_cube_008)
ob_obj_4_collision_1 = bpy.data.objects.new('obj_4_collision_1', me_cube_011)
ob_obj_5_collision_1 = bpy.data.objects.new('obj_5_collision_1', me_cube_014)
ob_obj_6_collision_1 = bpy.data.objects.new('obj_6_collision_1', me_cube_017)
ob_obj_7_collision_1 = bpy.data.objects.new('obj_7_collision_1', me_cube_020)
ob_obj_8_collision_1 = bpy.data.objects.new('obj_8_collision_1', me_cube_023)
ob_obj_9_collision_1 = bpy.data.objects.new('obj_9_collision_1', me_cube_026)
ob_obj_10_collision_1 = bpy.data.objects.new('obj_10_collision_1', me_cube_029)
ob_obj_11_collision_1 = bpy.data.objects.new('obj_11_collision_1', me_cube_032)
ob_obj_12_collision_1 = bpy.data.objects.new('obj_12_collision_1', me_cube_035)
ob_obj_1_collision_2 = bpy.data.objects.new('obj_1_collision_2', me_cube_003)
ob_obj_2_collision_2 = bpy.data.objects.new('obj_2_collision_2', me_cube_006)
ob_obj_3_collision_2 = bpy.data.objects.new('obj_3_collision_2', me_cube_009)
ob_obj_4_collision_2 = bpy.data.objects.new('obj_4_collision_2', me_cube_012)
ob_obj_5_collision_2 = bpy.data.objects.new('obj_5_collision_2', me_cube_015)
ob_obj_6_collision_2 = bpy.data.objects.new('obj_6_collision_2', me_cube_018)
ob_obj_7_collision_2 = bpy.data.objects.new('obj_7_collision_2', me_cube_021)
ob_obj_8_collision_2 = bpy.data.objects.new('obj_8_collision_2', me_cube_024)
ob_obj_9_collision_2 = bpy.data.objects.new('obj_9_collision_2', me_cube_027)
ob_obj_10_collision_2 = bpy.data.objects.new('obj_10_collision_2', me_cube_030)
ob_obj_11_collision_2 = bpy.data.objects.new('obj_11_collision_2', me_cube_033)
ob_obj_12_collision_2 = bpy.data.objects.new('obj_12_collision_2', me_cube_036)
ob_obj_1_collision_3 = bpy.data.objects.new('obj_1_collision_3', me_cube_004)
ob_obj_2_collision_3 = bpy.data.objects.new('obj_2_collision_3', me_cube_007)
ob_obj_3_collision_3 = bpy.data.objects.new('obj_3_collision_3', me_cube_010)
ob_obj_4_collision_3 = bpy.data.objects.new('obj_4_collision_3', me_cube_013)
ob_obj_5_collision_3 = bpy.data.objects.new('obj_5_collision_3', me_cube_016)
ob_obj_6_collision_3 = bpy.data.objects.new('obj_6_collision_3', me_cube_019)
ob_obj_7_collision_3 = bpy.data.objects.new('obj_7_collision_3', me_cube_022)
ob_obj_8_collision_3 = bpy.data.objects.new('obj_8_collision_3', me_cube_025)
ob_obj_9_collision_3 = bpy.data.objects.new('obj_9_collision_3', me_cube_028)
ob_obj_10_collision_3 = bpy.data.objects.new('obj_10_collision_3', me_cube_031)
ob_obj_11_collision_3 = bpy.data.objects.new('obj_11_collision_3', me_cube_034)
ob_obj_12_collision_3 = bpy.data.objects.new('obj_12_collision_3', me_cube_037)
ob_obj_12_collision_4 = bpy.data.objects.new('obj_12_collision_4', me_cube_038)
ob_obj_12_collision_5 = bpy.data.objects.new('obj_12_collision_5', me_cube_039)
ob_obj_1_link = bpy.data.objects.new('obj_1_link', arm_armature_047)
ob_obj_2_link = bpy.data.objects.new('obj_2_link', arm_armature_048)
ob_obj_3_link = bpy.data.objects.new('obj_3_link', arm_armature_049)
ob_obj_4_link = bpy.data.objects.new('obj_4_link', arm_armature_050)
ob_obj_5_link = bpy.data.objects.new('obj_5_link', arm_armature_051)
ob_obj_6_link = bpy.data.objects.new('obj_6_link', arm_armature_052)
ob_obj_7_link = bpy.data.objects.new('obj_7_link', arm_armature_053)
ob_obj_8_link = bpy.data.objects.new('obj_8_link', arm_armature_054)
ob_obj_9_link = bpy.data.objects.new('obj_9_link', arm_armature_055)
ob_obj_10_link = bpy.data.objects.new('obj_10_link', arm_armature_056)
ob_obj_11_link = bpy.data.objects.new('obj_11_link', arm_armature_057)
ob_obj_12_link = bpy.data.objects.new('obj_12_link', arm_armature_058)
ob_inertial_obj_1_link = bpy.data.objects.new('inertial_obj_1_link', me_cube_174)
ob_inertial_obj_2_link = bpy.data.objects.new('inertial_obj_2_link', me_cube_175)
ob_inertial_obj_3_link = bpy.data.objects.new('inertial_obj_3_link', me_cube_176)
ob_inertial_obj_4_link = bpy.data.objects.new('inertial_obj_4_link', me_cube_177)
ob_inertial_obj_5_link = bpy.data.objects.new('inertial_obj_5_link', me_cube_178)
ob_inertial_obj_6_link = bpy.data.objects.new('inertial_obj_6_link', me_cube_179)
ob_inertial_obj_7_link = bpy.data.objects.new('inertial_obj_7_link', me_cube_180)
ob_inertial_obj_8_link = bpy.data.objects.new('inertial_obj_8_link', me_cube_181)
ob_inertial_obj_9_link = bpy.data.objects.new('inertial_obj_9_link', me_cube_182)
ob_inertial_obj_10_link = bpy.data.objects.new('inertial_obj_10_link', me_cube_183)
ob_inertial_obj_11_link = bpy.data.objects.new('inertial_obj_11_link', me_cube_184)
ob_inertial_obj_12_link = bpy.data.objects.new('inertial_obj_12_link', me_cube_185)

# ---- transforms, parenting, visibility, modifiers, constraints
ob_obj_1.parent = ob_obj_1_link
ob_obj_1.location = (-1.478, 1.267, 1.014)
ob_obj_1.rotation_euler = (1.571, -7.55e-08, 1.571)
ob_obj_1.scale = (0.02699, 0.02699, 0.02699)
ob_obj_2.parent = ob_obj_2_link
ob_obj_2.location = (-1.478, 0.8614, 1.014)
ob_obj_2.rotation_mode = 'QUATERNION'
ob_obj_2.rotation_quaternion = (-0.5, -0.5, -0.5, -0.5)
ob_obj_2.scale = (0.02699, 0.02699, 0.02699)
ob_obj_3.parent = ob_obj_3_link
ob_obj_3.location = (-0.5767, 1.267, 1.014)
ob_obj_3.rotation_mode = 'QUATERNION'
ob_obj_3.rotation_quaternion = (-0.5, 0.5, 0.5, -0.5)
ob_obj_3.scale = (0.02699, 0.02699, 0.02699)
ob_obj_4.parent = ob_obj_4_link
ob_obj_4.location = (-0.5767, 0.8614, 1.014)
ob_obj_4.rotation_mode = 'QUATERNION'
ob_obj_4.rotation_quaternion = (-0.5, 0.5, 0.5, -0.5)
ob_obj_4.scale = (0.02699, 0.02699, 0.02699)
ob_obj_5.parent = ob_obj_5_link
ob_obj_5.location = (-0.825, 1.064, 0.5662)
ob_obj_5.rotation_mode = 'QUATERNION'
ob_obj_5.rotation_quaternion = (8.429e-08, -5.96e-08, -7.179e-23, -1.0)
ob_obj_5.scale = (0.02699, 0.02699, 0.02699)
ob_obj_6.parent = ob_obj_6_link
ob_obj_6.location = (-1.23, 1.064, 0.5662)
ob_obj_6.rotation_mode = 'QUATERNION'
ob_obj_6.rotation_quaternion = (8.429e-08, -5.96e-08, -7.179e-23, -1.0)
ob_obj_6.scale = (0.02699, 0.02699, 0.02699)
ob_obj_7.parent = ob_obj_7_link
ob_obj_7.location = (-1.027, 1.519, 0.8167)
ob_obj_7.rotation_mode = 'QUATERNION'
ob_obj_7.rotation_quaternion = (-0.5, -0.5, 0.5, -0.5)
ob_obj_7.scale = (0.02699, 0.02699, 0.02699)
ob_obj_8.parent = ob_obj_8_link
ob_obj_8.location = (-1.027, 1.519, 1.222)
ob_obj_8.rotation_mode = 'QUATERNION'
ob_obj_8.rotation_quaternion = (-0.5, -0.5, 0.5, -0.5)
ob_obj_8.scale = (0.02699, 0.02699, 0.02699)
ob_obj_9.parent = ob_obj_9_link
ob_obj_9.location = (-0.8246, 1.064, 1.47)
ob_obj_9.rotation_euler = (3.142, -0.0, 0.0)
ob_obj_9.scale = (0.02699, 0.02699, 0.02699)
ob_obj_10.parent = ob_obj_10_link
ob_obj_10.location = (-1.23, 1.064, 1.471)
ob_obj_10.rotation_mode = 'QUATERNION'
ob_obj_10.rotation_quaternion = (-6.322e-08, -1.0, -2.107e-08, 0.0)
ob_obj_10.scale = (0.02699, 0.02699, 0.02699)
ob_obj_11.parent = ob_obj_11_link
ob_obj_11.location = (-1.027, 0.6094, 0.8167)
ob_obj_11.rotation_mode = 'QUATERNION'
ob_obj_11.rotation_quaternion = (-0.5, 0.5, -0.5, -0.5)
ob_obj_11.scale = (0.02699, 0.02699, 0.02699)
ob_obj_12.parent = ob_obj_12_link
ob_obj_12.location = (-1.046, 0.6143, 1.215)
ob_obj_12.rotation_mode = 'QUATERNION'
ob_obj_12.rotation_quaternion = (-0.5, 0.5, -0.5, -0.5)
ob_obj_12.scale = (0.02699, 0.02699, 0.02699)
ob_obj_1_collision_1.parent = ob_obj_1_link
ob_obj_1_collision_1.location = (-1.434, 1.267, 0.1999)
ob_obj_1_collision_1.rotation_mode = 'QUATERNION'
ob_obj_1_collision_1.rotation_quaternion = (-0.5, -0.5, -0.5, -0.5)
ob_obj_1_collision_1.scale = (0.5398, 0.529, 0.5398)
ob_obj_2_collision_1.parent = ob_obj_2_link
ob_obj_2_collision_1.location = (-1.434, 0.8616, 0.1999)
ob_obj_2_collision_1.rotation_mode = 'QUATERNION'
ob_obj_2_collision_1.rotation_quaternion = (-0.5, -0.5, -0.5, -0.5)
ob_obj_2_collision_1.scale = (0.5398, 0.529, 0.5398)
ob_obj_3_collision_1.parent = ob_obj_3_link
ob_obj_3_collision_1.location = (-0.6212, 1.267, 1.828)
ob_obj_3_collision_1.rotation_mode = 'QUATERNION'
ob_obj_3_collision_1.rotation_quaternion = (-0.5, 0.5, 0.5, -0.5)
ob_obj_3_collision_1.scale = (0.5398, 0.529, 0.5398)
ob_obj_4_collision_1.parent = ob_obj_4_link
ob_obj_4_collision_1.location = (-0.6212, 0.8602, 1.828)
ob_obj_4_collision_1.rotation_mode = 'QUATERNION'
ob_obj_4_collision_1.rotation_quaternion = (-0.5, 0.5, 0.5, -0.5)
ob_obj_4_collision_1.scale = (0.5398, 0.529, 0.5398)
ob_obj_5_collision_1.parent = ob_obj_5_link
ob_obj_5_collision_1.location = (-0.825, 1.878, 0.6107)
ob_obj_5_collision_1.rotation_mode = 'QUATERNION'
ob_obj_5_collision_1.rotation_quaternion = (8.429e-08, -5.96e-08, 3.553e-15, -1.0)
ob_obj_5_collision_1.scale = (0.5398, 0.529, 0.5398)
ob_obj_6_collision_1.parent = ob_obj_6_link
ob_obj_6_collision_1.location = (-1.229, 1.878, 0.6107)
ob_obj_6_collision_1.rotation_mode = 'QUATERNION'
ob_obj_6_collision_1.rotation_quaternion = (8.429e-08, -5.96e-08, 3.553e-15, -1.0)
ob_obj_6_collision_1.scale = (0.5398, 0.529, 0.5398)
ob_obj_7_collision_1.parent = ob_obj_7_link
ob_obj_7_collision_1.location = (-0.2136, 1.475, 0.8172)
ob_obj_7_collision_1.rotation_mode = 'QUATERNION'
ob_obj_7_collision_1.rotation_quaternion = (-0.5, -0.5, 0.5, -0.5)
ob_obj_7_collision_1.scale = (0.5398, 0.529, 0.5398)
ob_obj_8_collision_1.parent = ob_obj_8_link
ob_obj_8_collision_1.location = (-0.2136, 1.475, 1.222)
ob_obj_8_collision_1.rotation_mode = 'QUATERNION'
ob_obj_8_collision_1.rotation_quaternion = (-0.5, -0.5, 0.5, -0.5)
ob_obj_8_collision_1.scale = (0.5398, 0.529, 0.5398)
ob_obj_9_collision_1.parent = ob_obj_9_link
ob_obj_9_collision_1.location = (-0.8243, 1.878, 1.426)
ob_obj_9_collision_1.rotation_mode = 'QUATERNION'
ob_obj_9_collision_1.rotation_quaternion = (-6.322e-08, -1.0, -2.107e-08, 0.0)
ob_obj_9_collision_1.scale = (0.5398, 0.529, 0.5398)
ob_obj_10_collision_1.parent = ob_obj_10_link
ob_obj_10_collision_1.location = (-1.23, 1.878, 1.426)
ob_obj_10_collision_1.rotation_mode = 'QUATERNION'
ob_obj_10_collision_1.rotation_quaternion = (-6.322e-08, -1.0, -2.107e-08, 0.0)
ob_obj_10_collision_1.scale = (0.5398, 0.529, 0.5398)
ob_obj_11_collision_1.parent = ob_obj_11_link
ob_obj_11_collision_1.location = (-0.2136, 0.654, 0.8171)
ob_obj_11_collision_1.rotation_mode = 'QUATERNION'
ob_obj_11_collision_1.rotation_quaternion = (-0.5, 0.5, -0.5, -0.5)
ob_obj_11_collision_1.scale = (0.5398, 0.529, 0.5398)
ob_obj_12_collision_1.parent = ob_obj_12_link
ob_obj_12_collision_1.location = (-0.2163, 0.6543, 1.222)
ob_obj_12_collision_1.rotation_mode = 'QUATERNION'
ob_obj_12_collision_1.rotation_quaternion = (-0.5, 0.5, -0.5, -0.5)
ob_obj_12_collision_1.scale = (0.5398, 0.529, 0.5398)
ob_obj_1_collision_2.parent = ob_obj_1_link
ob_obj_1_collision_2.location = (-1.434, 1.267, 1.828)
ob_obj_1_collision_2.rotation_mode = 'QUATERNION'
ob_obj_1_collision_2.rotation_quaternion = (-0.5, -0.5, -0.5, -0.5)
ob_obj_1_collision_2.scale = (0.5398, 0.529, 0.5398)
ob_obj_2_collision_2.parent = ob_obj_2_link
ob_obj_2_collision_2.location = (-1.434, 0.8613, 1.828)
ob_obj_2_collision_2.rotation_mode = 'QUATERNION'
ob_obj_2_collision_2.rotation_quaternion = (-0.5, -0.5, -0.5, -0.5)
ob_obj_2_collision_2.scale = (0.5398, 0.529, 0.5398)
ob_obj_3_collision_2.parent = ob_obj_3_link
ob_obj_3_collision_2.location = (-0.6212, 1.267, 0.1999)
ob_obj_3_collision_2.rotation_mode = 'QUATERNION'
ob_obj_3_collision_2.rotation_quaternion = (-0.5, 0.5, 0.5, -0.5)
ob_obj_3_collision_2.scale = (0.5398, 0.529, 0.5398)
ob_obj_4_collision_2.parent = ob_obj_4_link
ob_obj_4_collision_2.location = (-0.6212, 0.86, 0.1999)
ob_obj_4_collision_2.rotation_mode = 'QUATERNION'
ob_obj_4_collision_2.rotation_quaternion = (-0.5, 0.5, 0.5, -0.5)
ob_obj_4_collision_2.scale = (0.5398, 0.529, 0.5398)
ob_obj_5_collision_2.parent = ob_obj_5_link
ob_obj_5_collision_2.location = (-0.8248, 0.2502, 0.6107)
ob_obj_5_collision_2.rotation_mode = 'QUATERNION'
ob_obj_5_collision_2.rotation_quaternion = (8.429e-08, -5.96e-08, 3.553e-15, -1.0)
ob_obj_5_collision_2.scale = (0.5398, 0.529, 0.5398)
ob_obj_6_collision_2.parent = ob_obj_6_link
ob_obj_6_collision_2.location = (-1.229, 0.2502, 0.6107)
ob_obj_6_collision_2.rotation_mode = 'QUATERNION'
ob_obj_6_collision_2.rotation_quaternion = (8.429e-08, -5.96e-08, 3.553e-15, -1.0)
ob_obj_6_collision_2.scale = (0.5398, 0.529, 0.5398)
ob_obj_7_collision_2.parent = ob_obj_7_link
ob_obj_7_collision_2.location = (-1.841, 1.475, 0.8169)
ob_obj_7_collision_2.rotation_mode = 'QUATERNION'
ob_obj_7_collision_2.rotation_quaternion = (-0.5, -0.5, 0.5, -0.5)
ob_obj_7_collision_2.scale = (0.5398, 0.529, 0.5398)
ob_obj_8_collision_2.parent = ob_obj_8_link
ob_obj_8_collision_2.location = (-1.841, 1.475, 1.222)
ob_obj_8_collision_2.rotation_mode = 'QUATERNION'
ob_obj_8_collision_2.rotation_quaternion = (-0.5, -0.5, 0.5, -0.5)
ob_obj_8_collision_2.scale = (0.5398, 0.529, 0.5398)
ob_obj_9_collision_2.parent = ob_obj_9_link
ob_obj_9_collision_2.location = (-0.8245, 0.2502, 1.426)
ob_obj_9_collision_2.rotation_mode = 'QUATERNION'
ob_obj_9_collision_2.rotation_quaternion = (-6.322e-08, -1.0, -2.107e-08, 0.0)
ob_obj_9_collision_2.scale = (0.5398, 0.529, 0.539)
ob_obj_10_collision_2.parent = ob_obj_10_link
ob_obj_10_collision_2.location = (-1.23, 0.2502, 1.426)
ob_obj_10_collision_2.rotation_mode = 'QUATERNION'
ob_obj_10_collision_2.rotation_quaternion = (-6.322e-08, -1.0, -2.107e-08, 0.0)
ob_obj_10_collision_2.scale = (0.5398, 0.529, 0.539)
ob_obj_11_collision_2.parent = ob_obj_11_link
ob_obj_11_collision_2.location = (-1.841, 0.654, 0.8174)
ob_obj_11_collision_2.rotation_mode = 'QUATERNION'
ob_obj_11_collision_2.rotation_quaternion = (-0.5, 0.5, -0.5, -0.5)
ob_obj_11_collision_2.scale = (0.5398, 0.529, 0.5398)
ob_obj_12_collision_2.parent = ob_obj_12_link
ob_obj_12_collision_2.location = (-1.844, 0.6543, 1.222)
ob_obj_12_collision_2.rotation_mode = 'QUATERNION'
ob_obj_12_collision_2.rotation_quaternion = (-0.5, 0.5, -0.5, -0.5)
ob_obj_12_collision_2.scale = (0.5398, 0.529, 0.5398)
ob_obj_1_collision_3.parent = ob_obj_1_link
ob_obj_1_collision_3.location = (-1.535, 1.267, 1.013)
ob_obj_1_collision_3.rotation_mode = 'QUATERNION'
ob_obj_1_collision_3.rotation_quaternion = (-0.5, -0.5, -0.5, -0.5)
ob_obj_1_collision_3.scale = (1.08, 3.282, 0.5398)
ob_obj_2_collision_3.parent = ob_obj_2_link
ob_obj_2_collision_3.location = (-1.535, 0.8617, 1.013)
ob_obj_2_collision_3.rotation_mode = 'QUATERNION'
ob_obj_2_collision_3.rotation_quaternion = (-0.5, -0.5, -0.5, -0.5)
ob_obj_2_collision_3.scale = (1.08, 3.282, 0.5398)
ob_obj_3_collision_3.parent = ob_obj_3_link
ob_obj_3_collision_3.location = (-0.52, 1.267, 1.014)
ob_obj_3_collision_3.rotation_mode = 'QUATERNION'
ob_obj_3_collision_3.rotation_quaternion = (-0.5, 0.5, 0.5, -0.5)
ob_obj_3_collision_3.scale = (1.08, 3.282, 0.5398)
ob_obj_4_collision_3.parent = ob_obj_4_link
ob_obj_4_collision_3.location = (-0.52, 0.8603, 1.014)
ob_obj_4_collision_3.rotation_mode = 'QUATERNION'
ob_obj_4_collision_3.rotation_quaternion = (-0.5, 0.5, 0.5, -0.5)
ob_obj_4_collision_3.scale = (1.08, 3.282, 0.5398)
ob_obj_5_collision_3.parent = ob_obj_5_link
ob_obj_5_collision_3.location = (-0.8252, 1.065, 0.5095)
ob_obj_5_collision_3.rotation_mode = 'QUATERNION'
ob_obj_5_collision_3.rotation_quaternion = (8.429e-08, -5.96e-08, -1.066e-14, -1.0)
ob_obj_5_collision_3.scale = (1.08, 3.282, 0.5398)
ob_obj_6_collision_3.parent = ob_obj_6_link
ob_obj_6_collision_3.location = (-1.229, 1.065, 0.5095)
ob_obj_6_collision_3.rotation_mode = 'QUATERNION'
ob_obj_6_collision_3.rotation_quaternion = (8.429e-08, -5.96e-08, -1.066e-14, -1.0)
ob_obj_6_collision_3.scale = (1.08, 3.282, 0.5398)
ob_obj_7_collision_3.parent = ob_obj_7_link
ob_obj_7_collision_3.location = (-1.027, 1.576, 0.8173)
ob_obj_7_collision_3.rotation_mode = 'QUATERNION'
ob_obj_7_collision_3.rotation_quaternion = (-0.5, -0.5, 0.5, -0.5)
ob_obj_7_collision_3.scale = (1.08, 3.282, 0.5398)
ob_obj_8_collision_3.parent = ob_obj_8_link
ob_obj_8_collision_3.location = (-1.027, 1.576, 1.222)
ob_obj_8_collision_3.rotation_mode = 'QUATERNION'
ob_obj_8_collision_3.rotation_quaternion = (-0.5, -0.5, 0.5, -0.5)
ob_obj_8_collision_3.scale = (1.08, 3.282, 0.5398)
ob_obj_9_collision_3.parent = ob_obj_9_link
ob_obj_9_collision_3.location = (-0.8242, 1.065, 1.527)
ob_obj_9_collision_3.rotation_mode = 'QUATERNION'
ob_obj_9_collision_3.rotation_quaternion = (-6.322e-08, -1.0, -2.107e-08, 0.0)
ob_obj_9_collision_3.scale = (1.077, 3.282, 0.5398)
ob_obj_10_collision_3.parent = ob_obj_10_link
ob_obj_10_collision_3.location = (-1.23, 1.065, 1.527)
ob_obj_10_collision_3.rotation_mode = 'QUATERNION'
ob_obj_10_collision_3.rotation_quaternion = (-6.322e-08, -1.0, -2.107e-08, 0.0)
ob_obj_10_collision_3.scale = (1.08, 3.282, 0.5398)
ob_obj_11_collision_3.parent = ob_obj_11_link
ob_obj_11_collision_3.location = (-1.027, 0.5527, 0.817)
ob_obj_11_collision_3.rotation_mode = 'QUATERNION'
ob_obj_11_collision_3.rotation_quaternion = (-0.5, 0.5, -0.5, -0.5)
ob_obj_11_collision_3.scale = (1.08, 3.282, 0.5398)
ob_obj_12_collision_3.parent = ob_obj_12_link
ob_obj_12_collision_3.location = (-1.338, 0.553, 1.223)
ob_obj_12_collision_3.rotation_mode = 'QUATERNION'
ob_obj_12_collision_3.rotation_quaternion = (-0.5, 0.5, -0.5, -0.5)
ob_obj_12_collision_3.scale = (1.08, 1.641, 0.5398)
ob_obj_12_collision_4.parent = ob_obj_12_link
ob_obj_12_collision_4.location = (-0.7221, 0.553, 1.122)
ob_obj_12_collision_4.rotation_mode = 'QUATERNION'
ob_obj_12_collision_4.rotation_quaternion = (-0.5, 0.5, -0.5, -0.5)
ob_obj_12_collision_4.scale = (0.5374, 1.641, 0.5398)
ob_obj_12_collision_5.parent = ob_obj_12_link
ob_obj_12_collision_5.location = (-0.5175, 0.553, 1.324)
ob_obj_12_collision_5.rotation_mode = 'QUATERNION'
ob_obj_12_collision_5.rotation_quaternion = (-0.5, 0.5, -0.5, -0.5)
ob_obj_12_collision_5.scale = (0.5398, 0.547, 0.5398)
ob_obj_1_link.location = (0.0, 0.0, 0.0)
ob_obj_2_link.location = (0.0, 0.0, 0.0)
ob_obj_3_link.location = (0.0, 0.0, 0.0)
ob_obj_4_link.location = (0.0, 0.0, 0.0)
ob_obj_5_link.location = (0.0, 0.0, 0.0)
ob_obj_6_link.location = (0.0, 0.0, 0.0)
ob_obj_7_link.location = (0.0, 0.0, 0.0)
ob_obj_8_link.location = (0.0, 0.0, 0.0)
ob_obj_9_link.location = (0.0, 0.0, 0.0)
ob_obj_10_link.location = (0.0, 0.0, 0.0)
ob_obj_11_link.location = (0.0, 0.0, 0.0)
ob_obj_12_link.location = (0.0, 0.0, 0.0)
ob_inertial_obj_1_link.parent = ob_obj_1_link
ob_inertial_obj_1_link.location = (-1.478, 1.267, 1.014)
ob_inertial_obj_1_link.rotation_euler = (2.384e-07, -7.55e-08, 1.571)
ob_inertial_obj_1_link.scale = (0.5398, 0.5398, 0.5398)
ob_inertial_obj_2_link.parent = ob_obj_2_link
ob_inertial_obj_2_link.location = (-1.478, 0.8614, 1.014)
ob_inertial_obj_2_link.rotation_euler = (2.384e-07, -7.55e-08, 1.571)
ob_inertial_obj_2_link.scale = (0.5398, 0.5398, 0.5398)
ob_inertial_obj_3_link.parent = ob_obj_3_link
ob_inertial_obj_3_link.location = (-0.5767, 1.267, 1.014)
ob_inertial_obj_3_link.rotation_euler = (2.384e-07, -7.55e-08, 1.571)
ob_inertial_obj_3_link.scale = (0.5398, 0.5398, 0.5398)
ob_inertial_obj_4_link.parent = ob_obj_4_link
ob_inertial_obj_4_link.location = (-0.5767, 0.8614, 1.014)
ob_inertial_obj_4_link.rotation_euler = (2.384e-07, -7.55e-08, 1.571)
ob_inertial_obj_4_link.scale = (0.5398, 0.5398, 0.5398)
ob_inertial_obj_5_link.parent = ob_obj_5_link
ob_inertial_obj_5_link.location = (-0.825, 1.064, 0.5662)
ob_inertial_obj_5_link.rotation_euler = (2.384e-07, -7.55e-08, 1.571)
ob_inertial_obj_5_link.scale = (0.5398, 0.5398, 0.5398)
ob_inertial_obj_6_link.parent = ob_obj_6_link
ob_inertial_obj_6_link.location = (-1.23, 1.064, 0.5662)
ob_inertial_obj_6_link.rotation_euler = (2.384e-07, -7.55e-08, 1.571)
ob_inertial_obj_6_link.scale = (0.5398, 0.5398, 0.5398)
ob_inertial_obj_7_link.parent = ob_obj_7_link
ob_inertial_obj_7_link.location = (-1.027, 1.519, 0.8167)
ob_inertial_obj_7_link.rotation_euler = (2.384e-07, -7.55e-08, 1.571)
ob_inertial_obj_7_link.scale = (0.5398, 0.5398, 0.5398)
ob_inertial_obj_8_link.parent = ob_obj_8_link
ob_inertial_obj_8_link.location = (-1.027, 1.519, 1.222)
ob_inertial_obj_8_link.rotation_euler = (2.384e-07, -7.55e-08, 1.571)
ob_inertial_obj_8_link.scale = (0.5398, 0.5398, 0.5398)
ob_inertial_obj_9_link.parent = ob_obj_9_link
ob_inertial_obj_9_link.location = (-0.8246, 1.064, 1.47)
ob_inertial_obj_9_link.rotation_euler = (2.384e-07, -7.55e-08, 1.571)
ob_inertial_obj_9_link.scale = (0.5398, 0.5398, 0.5398)
ob_inertial_obj_10_link.parent = ob_obj_10_link
ob_inertial_obj_10_link.location = (-1.23, 1.064, 1.471)
ob_inertial_obj_10_link.rotation_euler = (2.384e-07, -7.55e-08, 1.571)
ob_inertial_obj_10_link.scale = (0.5398, 0.5398, 0.5398)
ob_inertial_obj_11_link.parent = ob_obj_11_link
ob_inertial_obj_11_link.location = (-1.027, 0.6094, 0.8167)
ob_inertial_obj_11_link.rotation_euler = (2.384e-07, -7.55e-08, 1.571)
ob_inertial_obj_11_link.scale = (0.5398, 0.5398, 0.5398)
ob_inertial_obj_12_link.parent = ob_obj_12_link
ob_inertial_obj_12_link.location = (-1.046, 0.6143, 1.215)
ob_inertial_obj_12_link.rotation_euler = (2.384e-07, -7.55e-08, 1.571)
ob_inertial_obj_12_link.scale = (0.5398, 0.5398, 0.5398)

# ---- collection membership
col_collection.objects.link(ob_obj_1)
col_collection.objects.link(ob_obj_2)
col_collection.objects.link(ob_obj_3)
col_collection.objects.link(ob_obj_4)
col_collection.objects.link(ob_obj_5)
col_collection.objects.link(ob_obj_6)
col_collection.objects.link(ob_obj_7)
col_collection.objects.link(ob_obj_8)
col_collection.objects.link(ob_obj_9)
col_collection.objects.link(ob_obj_10)
col_collection.objects.link(ob_obj_11)
col_collection.objects.link(ob_obj_12)
col_collisions.objects.link(ob_obj_1_collision_1)
col_collisions.objects.link(ob_obj_2_collision_1)
col_collisions.objects.link(ob_obj_3_collision_1)
col_collisions.objects.link(ob_obj_4_collision_1)
col_collisions.objects.link(ob_obj_5_collision_1)
col_collisions.objects.link(ob_obj_6_collision_1)
col_collisions.objects.link(ob_obj_7_collision_1)
col_collisions.objects.link(ob_obj_8_collision_1)
col_collisions.objects.link(ob_obj_9_collision_1)
col_collisions.objects.link(ob_obj_10_collision_1)
col_collisions.objects.link(ob_obj_11_collision_1)
col_collisions.objects.link(ob_obj_12_collision_1)
col_collisions.objects.link(ob_obj_1_collision_2)
col_collisions.objects.link(ob_obj_2_collision_2)
col_collisions.objects.link(ob_obj_3_collision_2)
col_collisions.objects.link(ob_obj_4_collision_2)
col_collisions.objects.link(ob_obj_5_collision_2)
col_collisions.objects.link(ob_obj_6_collision_2)
col_collisions.objects.link(ob_obj_7_collision_2)
col_collisions.objects.link(ob_obj_8_collision_2)
col_collisions.objects.link(ob_obj_9_collision_2)
col_collisions.objects.link(ob_obj_10_collision_2)
col_collisions.objects.link(ob_obj_11_collision_2)
col_collisions.objects.link(ob_obj_12_collision_2)
col_collisions.objects.link(ob_obj_1_collision_3)
col_collisions.objects.link(ob_obj_2_collision_3)
col_collisions.objects.link(ob_obj_3_collision_3)
col_collisions.objects.link(ob_obj_4_collision_3)
col_collisions.objects.link(ob_obj_5_collision_3)
col_collisions.objects.link(ob_obj_6_collision_3)
col_collisions.objects.link(ob_obj_7_collision_3)
col_collisions.objects.link(ob_obj_8_collision_3)
col_collisions.objects.link(ob_obj_9_collision_3)
col_collisions.objects.link(ob_obj_10_collision_3)
col_collisions.objects.link(ob_obj_11_collision_3)
col_collisions.objects.link(ob_obj_12_collision_3)
col_collisions.objects.link(ob_obj_12_collision_4)
col_collisions.objects.link(ob_obj_12_collision_5)
col_link.objects.link(ob_obj_1_link)
col_link.objects.link(ob_obj_2_link)
col_link.objects.link(ob_obj_3_link)
col_link.objects.link(ob_obj_4_link)
col_link.objects.link(ob_obj_5_link)
col_link.objects.link(ob_obj_6_link)
col_link.objects.link(ob_obj_7_link)
col_link.objects.link(ob_obj_8_link)
col_link.objects.link(ob_obj_9_link)
col_link.objects.link(ob_obj_10_link)
col_link.objects.link(ob_obj_11_link)
col_link.objects.link(ob_obj_12_link)
col_inertial.objects.link(ob_inertial_obj_1_link)
col_inertial.objects.link(ob_inertial_obj_2_link)
col_inertial.objects.link(ob_inertial_obj_3_link)
col_inertial.objects.link(ob_inertial_obj_4_link)
col_inertial.objects.link(ob_inertial_obj_5_link)
col_inertial.objects.link(ob_inertial_obj_6_link)
col_inertial.objects.link(ob_inertial_obj_7_link)
col_inertial.objects.link(ob_inertial_obj_8_link)
col_inertial.objects.link(ob_inertial_obj_9_link)
col_inertial.objects.link(ob_inertial_obj_10_link)
col_inertial.objects.link(ob_inertial_obj_11_link)
col_inertial.objects.link(ob_inertial_obj_12_link)

# ---- scene / render settings (as saved in the file)
scene.frame_start = 1; scene.frame_end = 250; scene.frame_set(1)
scene.render.engine = 'BLENDER_EEVEE_NEXT'
bpy.context.view_layer.update()

# ---- added for rendering (the .blend has no active camera and no usable light): camera, sun
cam_auto = bpy.data.cameras.new('AutoCamera')
cam_auto.lens = 50.0
cam_auto.sensor_width = 36.0
cam_auto.clip_end = 1000.0
ob_auto_camera = bpy.data.objects.new('AutoCamera', cam_auto)
scene.collection.objects.link(ob_auto_camera)
ob_auto_camera.location = (2.21696, -2.83088, 3.61042)
ob_auto_camera.rotation_euler = (1.09748, -7.21219e-08, 0.694738)
scene.camera = ob_auto_camera
light_auto_sun = bpy.data.lights.new('AutoSun', 'SUN')
light_auto_sun.energy = 3.0
light_auto_sun.angle = 0.0523599
ob_auto_sun = bpy.data.objects.new('AutoSun', light_auto_sun)
scene.collection.objects.link(ob_auto_sun)
ob_auto_sun.rotation_euler = (0.872665, 0.174533, 0.523599)
bpy.context.view_layer.update()
